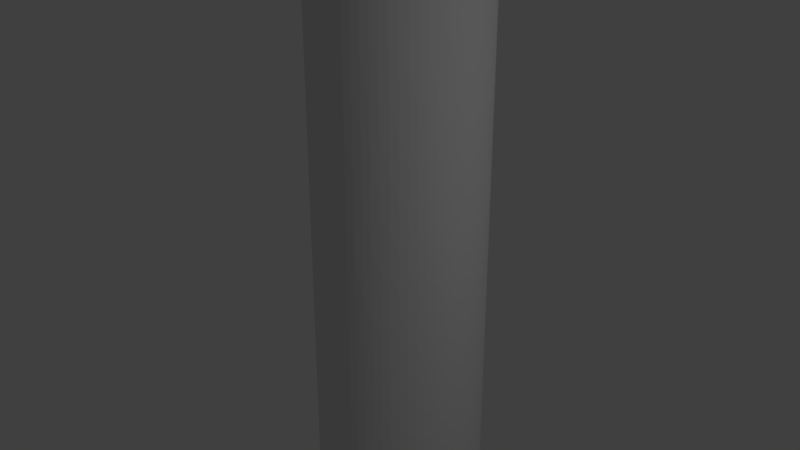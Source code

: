 # Source: batterie.blend  (saved by Blender 2.78.0; exported with 4.5.12 LTS)
import bpy
from mathutils import Matrix  # noqa: F401  (used for matrix-valued properties, if any)

bpy.ops.wm.read_factory_settings(use_empty=True)
scene = bpy.context.scene
scene.name = 'Scene'

# ---- collections
col_collection_1 = bpy.data.collections.new('Collection 1'); scene.collection.children.link(col_collection_1)

# ---- world
world_world = bpy.data.worlds.new('World'); scene.world = world_world
world_world.color = (0.05088, 0.05088, 0.05088)
world_world.use_sun_shadow = False
world_world.sun_shadow_jitter_overblur = 0.0
world_world.cycles.sampling_method = 'MANUAL'

# ---- lights
light_lamp = bpy.data.lights.new('Lamp', 'POINT')
light_lamp.transmission_factor = 0.0
light_lamp.cutoff_distance = 30.0
light_lamp.energy = 100.0
light_lamp.shadow_buffer_clip_start = 1.001
light_lamp.shadow_soft_size = 0.1
light_lamp.shadow_maximum_resolution = 0.006
light_lamp.use_absolute_resolution = True

# ---- meshes
me_18650_battery_002 = bpy.data.meshes.new('18650 Battery.002')
me_18650_battery_002.from_pydata([(0.9056, -0.0892, -0.095), (0.9056, -0.0892, -1.65), (0.91, 2.384e-07, -0.095), (0.8925, -0.1775, -1.65), (0.8925, -0.1775, -0.095), (0.8708, -0.2642, -1.65), (0.8708, -0.2642, -3.255), (0.8407, -0.3482, -3.255), (0.8407, -0.3482, -4.86), (0.8025, -0.429, -4.86), (0.8025, -0.429, -6.465), (0.7566, -0.5056, -6.465), (0.8407, -0.3482, -6.465), (0.8708, -0.2642, -4.86), (0.8925, -0.1775, -3.255), (0.8708, -0.2642, -0.095), (0.8407, -0.3482, -1.65), (0.8025, -0.429, -3.255), (0.7566, -0.5056, -4.86), (0.7034, -0.5773, -6.465), (0.8407, -0.3482, -0.095), (0.8025, -0.429, -1.65), (0.7566, -0.5056, -3.255), (0.7034, -0.5773, -4.86), (0.6435, -0.6435, -6.465), (0.8025, -0.429, -0.095), (0.7566, -0.5056, -1.65), (0.7034, -0.5773, -3.255), (0.6435, -0.6435, -4.86), (0.5773, -0.7034, -6.465), (0.7566, -0.5056, -0.095), (0.7034, -0.5773, -1.65), (0.6435, -0.6435, -3.255), (0.5773, -0.7034, -4.86), (0.5056, -0.7566, -6.465), (0.7034, -0.5773, -0.095), (0.6435, -0.6435, -1.65), (0.5773, -0.7034, -3.255), (0.5056, -0.7566, -4.86), (0.429, -0.8025, -6.465), (0.6435, -0.6435, -0.095), (0.5773, -0.7034, -1.65), (0.5056, -0.7566, -3.255), (0.429, -0.8025, -4.86), (0.3482, -0.8407, -6.465), (0.5773, -0.7034, -0.095), (0.5056, -0.7566, -1.65), (0.429, -0.8025, -3.255), (0.3482, -0.8407, -4.86), (0.2642, -0.8708, -6.465), (0.5056, -0.7566, -0.095), (0.429, -0.8025, -1.65), (0.3482, -0.8407, -3.255), (0.2642, -0.8708, -4.86), (0.1775, -0.8925, -6.465), (0.429, -0.8025, -0.095), (0.3482, -0.8407, -1.65), (0.2642, -0.8708, -3.255), (0.1775, -0.8925, -4.86), (0.0892, -0.9056, -6.465), (0.3482, -0.8407, -0.095), (0.2642, -0.8708, -1.65), (0.1775, -0.8925, -3.255), (0.0892, -0.9056, -4.86), (2.384e-07, -0.91, -6.465), (0.2642, -0.8708, -0.095), (0.1775, -0.8925, -1.65), (0.0892, -0.9056, -3.255), (2.384e-07, -0.91, -4.86), (-0.0892, -0.9056, -6.465), (0.1775, -0.8925, -0.095), (0.0892, -0.9056, -1.65), (2.384e-07, -0.91, -3.255), (-0.0892, -0.9056, -4.86), (-0.1775, -0.8925, -6.465), (0.0892, -0.9056, -0.095), (2.384e-07, -0.91, -1.65), (-0.0892, -0.9056, -3.255), (-0.1775, -0.8925, -4.86), (-0.2642, -0.8708, -6.465), (2.384e-07, -0.91, -0.095), (-0.0892, -0.9056, -1.65), (-0.1775, -0.8925, -3.255), (-0.2642, -0.8708, -4.86), (-0.3482, -0.8407, -6.465), (-0.0892, -0.9056, -0.095), (-0.1775, -0.8925, -1.65), (-0.2642, -0.8708, -3.255), (-0.3482, -0.8407, -4.86), (-0.429, -0.8025, -6.465), (-0.1775, -0.8925, -0.095), (-0.2642, -0.8708, -1.65), (-0.3482, -0.8407, -3.255), (-0.429, -0.8025, -4.86), (-0.5056, -0.7566, -6.465), (-0.2642, -0.8708, -0.095), (-0.3482, -0.8407, -1.65), (-0.429, -0.8025, -3.255), (-0.5056, -0.7566, -4.86), (-0.5773, -0.7034, -6.465), (-0.3482, -0.8407, -0.095), (-0.429, -0.8025, -1.65), (-0.5056, -0.7566, -3.255), (-0.5773, -0.7034, -4.86), (-0.6435, -0.6435, -6.465), (-0.429, -0.8025, -0.095), (-0.5056, -0.7566, -1.65), (-0.5773, -0.7034, -3.255), (-0.6435, -0.6435, -4.86), (-0.7034, -0.5773, -6.465), (-0.5056, -0.7566, -0.095), (-0.5773, -0.7034, -1.65), (-0.6435, -0.6435, -3.255), (-0.7034, -0.5773, -4.86), (-0.7566, -0.5056, -6.465), (-0.5773, -0.7034, -0.095), (-0.6435, -0.6435, -1.65), (-0.7034, -0.5773, -3.255), (-0.7566, -0.5056, -4.86), (-0.8025, -0.429, -6.465), (-0.6435, -0.6435, -0.095), (-0.7034, -0.5773, -1.65), (-0.7566, -0.5056, -3.255), (-0.8025, -0.429, -4.86), (-0.8407, -0.3482, -6.465), (-0.7034, -0.5773, -0.095), (-0.7566, -0.5056, -1.65), (-0.8025, -0.429, -3.255), (-0.8407, -0.3482, -4.86), (-0.8708, -0.2642, -6.465), (-0.7566, -0.5056, -0.095), (-0.8025, -0.429, -1.65), (-0.8407, -0.3482, -3.255), (-0.8708, -0.2642, -4.86), (-0.8925, -0.1775, -6.465), (-0.8025, -0.429, -0.095), (-0.8407, -0.3482, -1.65), (-0.8708, -0.2642, -3.255), (-0.8925, -0.1775, -4.86), (-0.9056, -0.0892, -6.465), (-0.8407, -0.3482, -0.095), (-0.8708, -0.2642, -1.65), (-0.8925, -0.1775, -3.255), (-0.9056, -0.0892, -4.86), (-0.91, 2.384e-07, -6.465), (-0.8708, -0.2642, -0.095), (-0.8925, -0.1775, -1.65), (-0.9056, -0.0892, -3.255), (-0.91, 2.384e-07, -4.86), (-0.9056, 0.0892, -6.465), (-0.8925, -0.1775, -0.095), (-0.9056, -0.0892, -1.65), (-0.91, 2.384e-07, -3.255), (-0.9056, 0.0892, -4.86), (-0.8925, 0.1775, -6.465), (-0.9056, -0.0892, -0.095), (-0.91, 2.384e-07, -1.65), (-0.9056, 0.0892, -3.255), (-0.8925, 0.1775, -4.86), (-0.8708, 0.2642, -6.465), (-0.91, 2.384e-07, -0.095), (-0.9056, 0.0892, -1.65), (-0.8925, 0.1775, -3.255), (-0.8708, 0.2642, -4.86), (-0.8407, 0.3482, -6.465), (-0.9056, 0.0892, -0.095), (-0.8925, 0.1775, -1.65), (-0.8708, 0.2642, -3.255), (-0.8407, 0.3482, -4.86), (-0.8025, 0.429, -6.465), (-0.8925, 0.1775, -0.095), (-0.8708, 0.2642, -1.65), (-0.8407, 0.3482, -3.255), (-0.8025, 0.429, -4.86), (-0.7566, 0.5056, -6.465), (-0.8708, 0.2642, -0.095), (-0.8407, 0.3482, -1.65), (-0.8025, 0.429, -3.255), (-0.7566, 0.5056, -4.86), (-0.7034, 0.5773, -6.465), (-0.8407, 0.3482, -0.095), (-0.8025, 0.429, -1.65), (-0.7566, 0.5056, -3.255), (-0.7034, 0.5773, -4.86), (-0.6435, 0.6435, -6.465), (-0.8025, 0.429, -0.095), (-0.7566, 0.5056, -1.65), (-0.7034, 0.5773, -3.255), (-0.6435, 0.6435, -4.86), (-0.5773, 0.7034, -6.465), (-0.7566, 0.5056, -0.095), (-0.7034, 0.5773, -1.65), (-0.6435, 0.6435, -3.255), (-0.5773, 0.7034, -4.86), (-0.5056, 0.7566, -6.465), (-0.7034, 0.5773, -0.095), (-0.6435, 0.6435, -1.65), (-0.5773, 0.7034, -3.255), (-0.5056, 0.7566, -4.86), (-0.429, 0.8025, -6.465), (-0.6435, 0.6435, -0.095), (-0.5773, 0.7034, -1.65), (-0.5056, 0.7566, -3.255), (-0.429, 0.8025, -4.86), (-0.3482, 0.8407, -6.465), (-0.5773, 0.7034, -0.095), (-0.5056, 0.7566, -1.65), (-0.429, 0.8025, -3.255), (-0.3482, 0.8407, -4.86), (-0.2642, 0.8708, -6.465), (-0.5056, 0.7566, -0.095), (-0.429, 0.8025, -1.65), (-0.3482, 0.8407, -3.255), (-0.2642, 0.8708, -4.86), (-0.1775, 0.8925, -6.465), (-0.429, 0.8025, -0.095), (-0.3482, 0.8407, -1.65), (-0.2642, 0.8708, -3.255), (-0.1775, 0.8925, -4.86), (-0.0892, 0.9056, -6.465), (-0.3482, 0.8407, -0.095), (-0.2642, 0.8708, -1.65), (-0.1775, 0.8925, -3.255), (-0.0892, 0.9056, -4.86), (2.384e-07, 0.91, -6.465), (-0.2642, 0.8708, -0.095), (-0.1775, 0.8925, -1.65), (-0.0892, 0.9056, -3.255), (2.384e-07, 0.91, -4.86), (0.0892, 0.9056, -6.465), (-0.1775, 0.8925, -0.095), (-0.0892, 0.9056, -1.65), (2.384e-07, 0.91, -3.255), (0.0892, 0.9056, -4.86), (0.1775, 0.8925, -6.465), (-0.0892, 0.9056, -0.095), (2.384e-07, 0.91, -1.65), (0.0892, 0.9056, -3.255), (0.1775, 0.8925, -4.86), (0.2642, 0.8708, -6.465), (2.384e-07, 0.91, -0.095), (0.0892, 0.9056, -1.65), (0.1775, 0.8925, -3.255), (0.2642, 0.8708, -4.86), (0.3482, 0.8407, -6.465), (0.0892, 0.9056, -0.095), (0.1775, 0.8925, -1.65), (0.2642, 0.8708, -3.255), (0.3482, 0.8407, -4.86), (0.429, 0.8025, -6.465), (0.1775, 0.8925, -0.095), (0.2642, 0.8708, -1.65), (0.3482, 0.8407, -3.255), (0.429, 0.8025, -4.86), (0.5056, 0.7566, -6.465), (0.2642, 0.8708, -0.095), (0.3482, 0.8407, -1.65), (0.429, 0.8025, -3.255), (0.5056, 0.7566, -4.86), (0.5773, 0.7034, -6.465), (0.3482, 0.8407, -0.095), (0.429, 0.8025, -1.65), (0.5056, 0.7566, -3.255), (0.5773, 0.7034, -4.86), (0.6435, 0.6435, -6.465), (0.429, 0.8025, -0.095), (0.5056, 0.7566, -1.65), (0.5773, 0.7034, -3.255), (0.6435, 0.6435, -4.86), (0.7034, 0.5773, -6.465), (0.5056, 0.7566, -0.095), (0.5773, 0.7034, -1.65), (0.6435, 0.6435, -3.255), (0.7034, 0.5773, -4.86), (0.7566, 0.5056, -6.465), (0.5773, 0.7034, -0.095), (0.6435, 0.6435, -1.65), (0.7034, 0.5773, -3.255), (0.7566, 0.5056, -4.86), (0.8025, 0.429, -6.465), (0.6435, 0.6435, -0.095), (0.7034, 0.5773, -1.65), (0.7566, 0.5056, -3.255), (0.8025, 0.429, -4.86), (0.8407, 0.3482, -6.465), (0.7034, 0.5773, -0.095), (0.7566, 0.5056, -1.65), (0.8025, 0.429, -3.255), (0.8407, 0.3482, -4.86), (0.8708, 0.2642, -6.465), (0.7566, 0.5056, -0.095), (0.8025, 0.429, -1.65), (0.8407, 0.3482, -3.255), (0.8708, 0.2642, -4.86), (0.8925, 0.1775, -6.465), (0.8025, 0.429, -0.095), (0.8407, 0.3482, -1.65), (0.8708, 0.2642, -3.255), (0.8925, 0.1775, -4.86), (0.9056, 0.0892, -6.465), (0.8407, 0.3482, -0.095), (0.8708, 0.2642, -1.65), (0.8925, 0.1775, -3.255), (0.9056, 0.0892, -4.86), (0.91, 2.384e-07, -6.465), (0.8708, 0.2642, -0.095), (0.8925, 0.1775, -1.65), (0.9056, 0.0892, -3.255), (0.91, 2.384e-07, -4.86), (0.9056, -0.0892, -6.465), (0.8925, 0.1775, -0.095), (0.9056, 0.0892, -1.65), (0.91, 2.384e-07, -3.255), (0.9056, -0.0892, -4.86), (0.8925, -0.1775, -6.465), (0.9056, 0.0892, -0.095), (0.91, 2.384e-07, -1.65), (0.9056, -0.0892, -3.255), (0.8925, -0.1775, -4.86), (0.8708, -0.2642, -6.465), (0.8556, -0.087, -0.045), (0.86, 2.384e-07, -0.045), (0.65, 2.384e-07, -0.045), (0.6456, -0.07546, -0.045), (0.8424, -0.1731, -0.045), (0.6325, -0.1499, -0.045), (0.8206, -0.2575, -0.045), (0.6108, -0.2223, -0.045), (0.7903, -0.3391, -0.045), (0.5809, -0.2917, -0.045), (0.7519, -0.4174, -0.045), (0.5431, -0.3572, -0.045), (0.7059, -0.4913, -0.045), (0.4979, -0.4178, -0.045), (0.6525, -0.5602, -0.045), (0.4461, -0.4728, -0.045), (0.5925, -0.6233, -0.045), (0.5264, -0.6801, -0.045), (0.8424, 0.1731, -0.045), (0.6456, 0.07546, -0.045), (0.8556, 0.08701, -0.045), (0.6325, 0.1499, -0.045), (0.8206, 0.2575, -0.045), (0.6108, 0.2223, -0.045), (0.7903, 0.3391, -0.045), (0.5809, 0.2917, -0.045), (0.7519, 0.4174, -0.045), (0.5431, 0.3572, -0.045), (0.7059, 0.4913, -0.045), (0.4979, 0.4178, -0.045), (0.6525, 0.5602, -0.045), (0.4461, 0.4728, -0.045), (0.5925, 0.6233, -0.045), (0.5264, 0.6801, -0.045), (0.3882, 0.5214, -0.045), (0.4549, 0.7298, -0.045), (0.325, 0.5629, -0.045), (0.3787, 0.7721, -0.045), (0.2575, 0.5968, -0.045), (0.2987, 0.8065, -0.045), (0.1864, 0.6227, -0.045), (0.2156, 0.8325, -0.045), (0.1129, 0.6401, -0.045), (0.1302, 0.8501, -0.045), (0.03779, 0.6489, -0.045), (0.04356, 0.8589, -0.045), (-0.04356, 0.8589, -0.045), (-0.03779, 0.6489, -0.045), (-0.1302, 0.8501, -0.045), (-0.1129, 0.6401, -0.045), (-0.2156, 0.8325, -0.045), (-0.1864, 0.6227, -0.045), (-0.2987, 0.8065, -0.045), (-0.2575, 0.5968, -0.045), (-0.3787, 0.7721, -0.045), (-0.325, 0.5629, -0.045), (-0.4549, 0.7298, -0.045), (-0.3882, 0.5214, -0.045), (-0.5264, 0.6801, -0.045), (-0.4461, 0.4728, -0.045), (-0.5925, 0.6233, -0.045), (-0.6525, 0.5602, -0.045), (-0.4979, 0.4178, -0.045), (-0.7059, 0.4913, -0.045), (-0.5431, 0.3572, -0.045), (-0.7519, 0.4174, -0.045), (-0.5809, 0.2917, -0.045), (-0.7903, 0.3391, -0.045), (-0.6108, 0.2223, -0.045), (-0.8206, 0.2575, -0.045), (-0.6325, 0.1499, -0.045), (-0.8424, 0.1731, -0.045), (-0.6456, 0.07546, -0.045), (-0.8556, 0.08701, -0.045), (-0.65, 2.384e-07, -0.045), (-0.86, 2.384e-07, -0.045), (-0.8556, -0.087, -0.045), (-0.6456, -0.07546, -0.045), (-0.8424, -0.1731, -0.045), (-0.6325, -0.1499, -0.045), (-0.8206, -0.2575, -0.045), (-0.6108, -0.2223, -0.045), (-0.7903, -0.3391, -0.045), (-0.5809, -0.2917, -0.045), (-0.7519, -0.4174, -0.045), (-0.5431, -0.3572, -0.045), (-0.7059, -0.4913, -0.045), (-0.4979, -0.4178, -0.045), (-0.6525, -0.5602, -0.045), (-0.4461, -0.4728, -0.045), (-0.5925, -0.6233, -0.045), (-0.5264, -0.6801, -0.045), (-0.3882, -0.5214, -0.045), (-0.4549, -0.7298, -0.045), (-0.325, -0.5629, -0.045), (-0.3787, -0.7721, -0.045), (-0.2575, -0.5968, -0.045), (-0.2987, -0.8065, -0.045), (-0.1864, -0.6227, -0.045), (-0.2156, -0.8325, -0.045), (-0.1129, -0.6401, -0.045), (-0.1302, -0.8501, -0.045), (-0.03779, -0.6489, -0.045), (-0.04356, -0.8589, -0.045), (0.04356, -0.8589, -0.045), (0.03779, -0.6489, -0.045), (0.1302, -0.8501, -0.045), (0.1129, -0.6401, -0.045), (0.2156, -0.8325, -0.045), (0.1864, -0.6227, -0.045), (0.2987, -0.8065, -0.045), (0.2575, -0.5968, -0.045), (0.3787, -0.7721, -0.045), (0.325, -0.5629, -0.045), (0.4549, -0.7298, -0.045), (0.3882, -0.5214, -0.045), (0.8556, 0.08701, -6.515), (0.86, 2.384e-07, -6.515), (0.65, 2.384e-07, -6.515), (0.6456, 0.07546, -6.515), (0.8424, 0.1731, -6.515), (0.6325, 0.1499, -6.515), (0.8206, 0.2575, -6.515), (0.6108, 0.2223, -6.515), (0.7903, 0.3391, -6.515), (0.5809, 0.2917, -6.515), (0.7519, 0.4174, -6.515), (0.5431, 0.3572, -6.515), (0.7059, 0.4913, -6.515), (0.4979, 0.4178, -6.515), (0.6525, 0.5602, -6.515), (0.4461, 0.4728, -6.515), (0.5925, 0.6233, -6.515), (0.5264, 0.6801, -6.515), (0.8424, -0.1731, -6.515), (0.6456, -0.07546, -6.515), (0.8556, -0.087, -6.515), (0.6325, -0.1499, -6.515), (0.8206, -0.2575, -6.515), (0.6108, -0.2223, -6.515), (0.7903, -0.3391, -6.515), (0.5809, -0.2917, -6.515), (0.7519, -0.4174, -6.515), (0.5431, -0.3572, -6.515), (0.7059, -0.4913, -6.515), (0.4979, -0.4178, -6.515), (0.6525, -0.5602, -6.515), (0.4461, -0.4728, -6.515), (0.5925, -0.6233, -6.515), (0.5264, -0.6801, -6.515), (0.3882, -0.5214, -6.515), (0.4549, -0.7298, -6.515), (0.325, -0.5629, -6.515), (0.3787, -0.7721, -6.515), (0.2575, -0.5968, -6.515), (0.2987, -0.8065, -6.515), (0.1864, -0.6227, -6.515), (0.2156, -0.8325, -6.515), (0.1129, -0.6401, -6.515), (0.1302, -0.8501, -6.515), (0.03779, -0.6489, -6.515), (0.04356, -0.8589, -6.515), (-0.04356, -0.8589, -6.515), (-0.03779, -0.6489, -6.515), (-0.1302, -0.8501, -6.515), (-0.1129, -0.6401, -6.515), (-0.2156, -0.8325, -6.515), (-0.1864, -0.6227, -6.515), (-0.2987, -0.8065, -6.515), (-0.2575, -0.5968, -6.515), (-0.3787, -0.7721, -6.515), (-0.325, -0.5629, -6.515), (-0.4549, -0.7298, -6.515), (-0.3882, -0.5214, -6.515), (-0.5264, -0.6801, -6.515), (-0.4461, -0.4728, -6.515), (-0.5925, -0.6233, -6.515), (-0.6525, -0.5602, -6.515), (-0.4979, -0.4178, -6.515), (-0.7059, -0.4913, -6.515), (-0.5431, -0.3572, -6.515), (-0.7519, -0.4174, -6.515), (-0.5809, -0.2917, -6.515), (-0.7903, -0.3391, -6.515), (-0.6108, -0.2223, -6.515), (-0.8206, -0.2575, -6.515), (-0.6325, -0.1499, -6.515), (-0.8424, -0.1731, -6.515), (-0.6456, -0.07546, -6.515), (-0.8556, -0.087, -6.515), (-0.65, 2.384e-07, -6.515), (-0.86, 2.384e-07, -6.515), (-0.8556, 0.08701, -6.515), (-0.6456, 0.07546, -6.515), (-0.8424, 0.1731, -6.515), (-0.6325, 0.1499, -6.515), (-0.8206, 0.2575, -6.515), (-0.6108, 0.2223, -6.515), (-0.7903, 0.3391, -6.515), (-0.5809, 0.2917, -6.515), (-0.7519, 0.4174, -6.515), (-0.5431, 0.3572, -6.515), (-0.7059, 0.4913, -6.515), (-0.4979, 0.4178, -6.515), (-0.6525, 0.5602, -6.515), (-0.4461, 0.4728, -6.515), (-0.5925, 0.6233, -6.515), (-0.5264, 0.6801, -6.515), (-0.3882, 0.5214, -6.515), (-0.4549, 0.7298, -6.515), (-0.325, 0.5629, -6.515), (-0.3787, 0.7721, -6.515), (-0.2575, 0.5968, -6.515), (-0.2987, 0.8065, -6.515), (-0.1864, 0.6227, -6.515), (-0.2156, 0.8325, -6.515), (-0.1129, 0.6401, -6.515), (-0.1302, 0.8501, -6.515), (-0.03779, 0.6489, -6.515), (-0.04356, 0.8589, -6.515), (0.04356, 0.8589, -6.515), (0.03779, 0.6489, -6.515), (0.1302, 0.8501, -6.515), (0.1129, 0.6401, -6.515), (0.2156, 0.8325, -6.515), (0.1864, 0.6227, -6.515), (0.2987, 0.8065, -6.515), (0.2575, 0.5968, -6.515), (0.3787, 0.7721, -6.515), (0.325, 0.5629, -6.515), (0.4549, 0.7298, -6.515), (0.3882, 0.5214, -6.515), (0.8687, 0.08556, -6.513), (0.8562, 0.1703, -6.513), (0.8354, 0.2534, -6.513), (0.8469, 0.2569, -6.508), (0.8176, 0.3387, -6.508), (0.8272, 0.3426, -6.5), (0.7896, 0.4221, -6.5), (0.7966, 0.4258, -6.49), (0.7511, 0.5018, -6.49), (0.7552, 0.5046, -6.478), (0.7021, 0.5762, -6.478), (0.801, 0.4282, -6.478), (0.8345, 0.3457, -6.49), (0.8568, 0.2599, -6.5), (0.868, 0.1727, -6.508), (0.8065, 0.3341, -6.513), (0.7805, 0.4172, -6.508), (0.7445, 0.4974, -6.5), (0.6983, 0.573, -6.49), (0.6423, 0.6423, -6.478), (0.7699, 0.4115, -6.513), (0.7359, 0.4917, -6.508), (0.6921, 0.568, -6.5), (0.6387, 0.6387, -6.49), (0.5762, 0.7021, -6.478), (0.7258, 0.485, -6.513), (0.6841, 0.5614, -6.508), (0.6331, 0.6331, -6.5), (0.573, 0.6983, -6.49), (0.5046, 0.7552, -6.478), (0.6748, 0.5538, -6.513), (0.6258, 0.6258, -6.508), (0.568, 0.6921, -6.5), (0.5018, 0.7511, -6.49), (0.4282, 0.801, -6.478), (0.6173, 0.6173, -6.513), (0.5614, 0.6841, -6.508), (0.4974, 0.7445, -6.5), (0.4258, 0.7966, -6.49), (0.3476, 0.8392, -6.478), (0.5538, 0.6748, -6.513), (0.4917, 0.7359, -6.508), (0.4221, 0.7896, -6.5), (0.3457, 0.8345, -6.49), (0.2637, 0.8692, -6.478), (0.485, 0.7258, -6.513), (0.4172, 0.7805, -6.508), (0.3426, 0.8272, -6.5), (0.2622, 0.8644, -6.49), (0.1772, 0.8908, -6.478), (0.4115, 0.7699, -6.513), (0.3387, 0.8176, -6.508), (0.2599, 0.8568, -6.5), (0.1762, 0.8859, -6.49), (0.08903, 0.9039, -6.478), (0.3341, 0.8065, -6.513), (0.2569, 0.8469, -6.508), (0.1747, 0.8782, -6.5), (0.08854, 0.899, -6.49), (2.384e-07, 0.9083, -6.478), (0.2534, 0.8354, -6.513), (0.1727, 0.868, -6.508), (0.08776, 0.891, -6.5), (2.384e-07, 0.9033, -6.49), (-0.08903, 0.9039, -6.478), (0.1703, 0.8562, -6.513), (0.08675, 0.8807, -6.508), (2.384e-07, 0.8954, -6.5), (-0.08854, 0.899, -6.49), (-0.1772, 0.8908, -6.478), (0.08556, 0.8687, -6.513), (2.384e-07, 0.885, -6.508), (-0.08776, 0.891, -6.5), (-0.1762, 0.8859, -6.49), (-0.2637, 0.8692, -6.478), (2.384e-07, 0.8729, -6.513), (-0.08674, 0.8807, -6.508), (-0.1747, 0.8782, -6.5), (-0.2622, 0.8644, -6.49), (-0.3476, 0.8392, -6.478), (-0.08556, 0.8687, -6.513), (-0.1727, 0.868, -6.508), (-0.2599, 0.8568, -6.5), (-0.3457, 0.8345, -6.49), (-0.4282, 0.801, -6.478), (-0.1703, 0.8562, -6.513), (-0.2569, 0.8469, -6.508), (-0.3426, 0.8272, -6.5), (-0.4258, 0.7966, -6.49), (-0.5046, 0.7552, -6.478), (-0.2534, 0.8354, -6.513), (-0.3387, 0.8176, -6.508), (-0.4221, 0.7896, -6.5), (-0.5018, 0.7511, -6.49), (-0.5762, 0.7021, -6.478), (-0.3341, 0.8065, -6.513), (-0.4172, 0.7805, -6.508), (-0.4974, 0.7445, -6.5), (-0.573, 0.6983, -6.49), (-0.6423, 0.6423, -6.478), (-0.4115, 0.7699, -6.513), (-0.4917, 0.7359, -6.508), (-0.568, 0.6921, -6.5), (-0.6387, 0.6387, -6.49), (-0.7021, 0.5762, -6.478), (-0.485, 0.7258, -6.513), (-0.5614, 0.6841, -6.508), (-0.6331, 0.6331, -6.5), (-0.6983, 0.573, -6.49), (-0.7552, 0.5046, -6.478), (-0.5538, 0.6748, -6.513), (-0.6258, 0.6258, -6.508), (-0.6921, 0.568, -6.5), (-0.7511, 0.5018, -6.49), (-0.801, 0.4282, -6.478), (-0.6173, 0.6173, -6.513), (-0.6841, 0.5614, -6.508), (-0.7445, 0.4974, -6.5), (-0.7966, 0.4258, -6.49), (-0.8392, 0.3476, -6.478), (-0.6748, 0.5538, -6.513), (-0.7359, 0.4917, -6.508), (-0.7896, 0.4221, -6.5), (-0.8345, 0.3457, -6.49), (-0.8692, 0.2637, -6.478), (-0.7258, 0.485, -6.513), (-0.7805, 0.4172, -6.508), (-0.8272, 0.3426, -6.5), (-0.8644, 0.2622, -6.49), (-0.8908, 0.1772, -6.478), (-0.7699, 0.4115, -6.513), (-0.8176, 0.3387, -6.508), (-0.8568, 0.2599, -6.5), (-0.8859, 0.1762, -6.49), (-0.9039, 0.08903, -6.478), (-0.8065, 0.3341, -6.513), (-0.8469, 0.2569, -6.508), (-0.8782, 0.1747, -6.5), (-0.899, 0.08854, -6.49), (-0.9083, 2.384e-07, -6.478), (-0.8354, 0.2534, -6.513), (-0.868, 0.1727, -6.508), (-0.891, 0.08776, -6.5), (-0.9033, 2.384e-07, -6.49), (-0.9039, -0.08903, -6.478), (-0.8562, 0.1703, -6.513), (-0.8807, 0.08675, -6.508), (-0.8954, 2.384e-07, -6.5), (-0.899, -0.08854, -6.49), (-0.8908, -0.1772, -6.478), (-0.8687, 0.08556, -6.513), (-0.885, 2.384e-07, -6.508), (-0.891, -0.08776, -6.5), (-0.8859, -0.1762, -6.49), (-0.8692, -0.2637, -6.478), (-0.8729, 2.384e-07, -6.513), (-0.8807, -0.08674, -6.508), (-0.8782, -0.1747, -6.5), (-0.8644, -0.2622, -6.49), (-0.8392, -0.3476, -6.478), (-0.8687, -0.08556, -6.513), (-0.868, -0.1727, -6.508), (-0.8568, -0.2599, -6.5), (-0.8345, -0.3457, -6.49), (-0.801, -0.4282, -6.478), (-0.8562, -0.1703, -6.513), (-0.8354, -0.2534, -6.513), (-0.8065, -0.3341, -6.513), (-0.8176, -0.3387, -6.508), (-0.7805, -0.4172, -6.508), (-0.7896, -0.4221, -6.5), (-0.7445, -0.4974, -6.5), (-0.7511, -0.5018, -6.49), (-0.6983, -0.573, -6.49), (-0.7021, -0.5762, -6.478), (-0.6423, -0.6423, -6.478), (-0.7552, -0.5046, -6.478), (-0.7966, -0.4258, -6.49), (-0.8272, -0.3426, -6.5), (-0.8469, -0.2569, -6.508), (-0.7699, -0.4115, -6.513), (-0.7359, -0.4917, -6.508), (-0.6921, -0.568, -6.5), (-0.6387, -0.6387, -6.49), (-0.5762, -0.7021, -6.478), (-0.7258, -0.485, -6.513), (-0.6841, -0.5614, -6.508), (-0.6331, -0.6331, -6.5), (-0.573, -0.6983, -6.49), (-0.5046, -0.7552, -6.478), (-0.6748, -0.5538, -6.513), (-0.6258, -0.6258, -6.508), (-0.568, -0.6921, -6.5), (-0.5018, -0.7511, -6.49), (-0.4282, -0.801, -6.478), (-0.6173, -0.6173, -6.513), (-0.5614, -0.6841, -6.508), (-0.4974, -0.7445, -6.5), (-0.4258, -0.7966, -6.49), (-0.3476, -0.8392, -6.478), (-0.5538, -0.6748, -6.513), (-0.4917, -0.7359, -6.508), (-0.4221, -0.7896, -6.5), (-0.3457, -0.8345, -6.49), (-0.2637, -0.8692, -6.478), (-0.485, -0.7258, -6.513), (-0.4172, -0.7805, -6.508), (-0.3426, -0.8272, -6.5), (-0.2622, -0.8644, -6.49), (-0.1772, -0.8908, -6.478), (-0.4115, -0.7699, -6.513), (-0.3387, -0.8176, -6.508), (-0.2599, -0.8568, -6.5), (-0.1762, -0.8859, -6.49), (-0.08903, -0.9039, -6.478), (-0.3341, -0.8065, -6.513), (-0.2569, -0.8469, -6.508), (-0.1747, -0.8782, -6.5), (-0.08854, -0.899, -6.49), (2.384e-07, -0.9083, -6.478), (-0.2534, -0.8354, -6.513), (-0.1727, -0.868, -6.508), (-0.08776, -0.891, -6.5), (2.384e-07, -0.9033, -6.49), (0.08903, -0.9039, -6.478), (-0.1703, -0.8562, -6.513), (-0.08674, -0.8807, -6.508), (2.384e-07, -0.8954, -6.5), (0.08854, -0.899, -6.49), (0.1772, -0.8908, -6.478), (-0.08556, -0.8687, -6.513), (2.384e-07, -0.885, -6.508), (0.08776, -0.891, -6.5), (0.1762, -0.8859, -6.49), (0.2637, -0.8692, -6.478), (2.384e-07, -0.8729, -6.513), (0.08675, -0.8807, -6.508), (0.1747, -0.8782, -6.5), (0.2622, -0.8644, -6.49), (0.3476, -0.8392, -6.478), (0.08556, -0.8687, -6.513), (0.1727, -0.868, -6.508), (0.2599, -0.8568, -6.5), (0.3457, -0.8345, -6.49), (0.4282, -0.801, -6.478), (0.1703, -0.8562, -6.513), (0.2569, -0.8469, -6.508), (0.3426, -0.8272, -6.5), (0.4258, -0.7966, -6.49), (0.5046, -0.7552, -6.478), (0.2534, -0.8354, -6.513), (0.3387, -0.8176, -6.508), (0.4221, -0.7896, -6.5), (0.5018, -0.7511, -6.49), (0.5762, -0.7021, -6.478), (0.3341, -0.8065, -6.513), (0.4172, -0.7805, -6.508), (0.4974, -0.7445, -6.5), (0.573, -0.6983, -6.49), (0.6423, -0.6423, -6.478), (0.4115, -0.7699, -6.513), (0.4917, -0.7359, -6.508), (0.568, -0.6921, -6.5), (0.6387, -0.6387, -6.49), (0.7021, -0.5762, -6.478), (0.485, -0.7258, -6.513), (0.5614, -0.6841, -6.508), (0.6331, -0.6331, -6.5), (0.6983, -0.573, -6.49), (0.7552, -0.5046, -6.478), (0.5538, -0.6748, -6.513), (0.6258, -0.6258, -6.508), (0.6921, -0.568, -6.5), (0.7511, -0.5018, -6.49), (0.801, -0.4282, -6.478), (0.6173, -0.6173, -6.513), (0.6841, -0.5614, -6.508), (0.7445, -0.4974, -6.5), (0.7966, -0.4258, -6.49), (0.8392, -0.3476, -6.478), (0.6748, -0.5538, -6.513), (0.7359, -0.4917, -6.508), (0.7896, -0.4221, -6.5), (0.8345, -0.3457, -6.49), (0.8692, -0.2637, -6.478), (0.7258, -0.485, -6.513), (0.7805, -0.4172, -6.508), (0.8272, -0.3426, -6.5), (0.8644, -0.2622, -6.49), (0.8908, -0.1772, -6.478), (0.7699, -0.4115, -6.513), (0.8176, -0.3387, -6.508), (0.8568, -0.2599, -6.5), (0.8859, -0.1762, -6.49), (0.9039, -0.08903, -6.478), (0.8065, -0.3341, -6.513), (0.8469, -0.2569, -6.508), (0.8782, -0.1747, -6.5), (0.899, -0.08854, -6.49), (0.9083, 2.384e-07, -6.478), (0.8354, -0.2534, -6.513), (0.868, -0.1727, -6.508), (0.891, -0.08776, -6.5), (0.9033, 2.384e-07, -6.49), (0.9039, 0.08903, -6.478), (0.8562, -0.1703, -6.513), (0.8807, -0.08674, -6.508), (0.8954, 2.384e-07, -6.5), (0.899, 0.08854, -6.49), (0.8908, 0.1772, -6.478), (0.8687, -0.08556, -6.513), (0.885, 2.384e-07, -6.508), (0.891, 0.08776, -6.5), (0.8859, 0.1762, -6.49), (0.8692, 0.2637, -6.478), (0.8729, 2.384e-07, -6.513), (0.8807, 0.08675, -6.508), (0.8782, 0.1747, -6.5), (0.8644, 0.2622, -6.49), (0.8392, 0.3476, -6.478), (0.9039, 0.08903, -0.08206), (0.8908, 0.1772, -0.08206), (0.8692, 0.2637, -0.08206), (0.8644, 0.2622, -0.07), (0.8345, 0.3457, -0.07), (0.8272, 0.3426, -0.05965), (0.7896, 0.4221, -0.05965), (0.7805, 0.4172, -0.0517), (0.7359, 0.4917, -0.0517), (0.7258, 0.485, -0.0467), (0.6748, 0.5538, -0.0467), (0.7699, 0.4115, -0.0467), (0.8176, 0.3387, -0.0517), (0.8568, 0.2599, -0.05965), (0.8859, 0.1762, -0.07), (0.8392, 0.3476, -0.08206), (0.7966, 0.4258, -0.07), (0.7445, 0.4974, -0.05965), (0.6841, 0.5614, -0.0517), (0.6173, 0.6173, -0.0467), (0.801, 0.4282, -0.08206), (0.7511, 0.5018, -0.07), (0.6921, 0.568, -0.05965), (0.6258, 0.6258, -0.0517), (0.5538, 0.6748, -0.0467), (0.7552, 0.5046, -0.08206), (0.6983, 0.573, -0.07), (0.6331, 0.6331, -0.05965), (0.5614, 0.6841, -0.0517), (0.485, 0.7258, -0.0467), (0.7021, 0.5762, -0.08206), (0.6387, 0.6387, -0.07), (0.568, 0.6921, -0.05965), (0.4917, 0.7359, -0.0517), (0.4115, 0.7699, -0.0467), (0.6423, 0.6423, -0.08206), (0.573, 0.6983, -0.07), (0.4974, 0.7445, -0.05965), (0.4172, 0.7805, -0.0517), (0.3341, 0.8065, -0.0467), (0.5762, 0.7021, -0.08206), (0.5018, 0.7511, -0.07), (0.4221, 0.7896, -0.05965), (0.3387, 0.8176, -0.0517), (0.2534, 0.8354, -0.0467), (0.5046, 0.7552, -0.08206), (0.4258, 0.7966, -0.07), (0.3426, 0.8272, -0.05965), (0.2569, 0.8469, -0.0517), (0.1703, 0.8562, -0.0467), (0.4282, 0.801, -0.08206), (0.3457, 0.8345, -0.07), (0.2599, 0.8568, -0.05965), (0.1727, 0.868, -0.0517), (0.08556, 0.8687, -0.0467), (0.3476, 0.8392, -0.08206), (0.2622, 0.8644, -0.07), (0.1747, 0.8782, -0.05965), (0.08675, 0.8807, -0.0517), (2.384e-07, 0.8729, -0.0467), (0.2637, 0.8692, -0.08206), (0.1762, 0.8859, -0.07), (0.08776, 0.891, -0.05965), (2.384e-07, 0.885, -0.0517), (-0.08556, 0.8687, -0.0467), (0.1772, 0.8908, -0.08206), (0.08854, 0.899, -0.07), (2.384e-07, 0.8954, -0.05965), (-0.08674, 0.8807, -0.0517), (-0.1703, 0.8562, -0.0467), (0.08903, 0.9039, -0.08206), (2.384e-07, 0.9033, -0.07), (-0.08776, 0.891, -0.05965), (-0.1727, 0.868, -0.0517), (-0.2534, 0.8354, -0.0467), (2.384e-07, 0.9083, -0.08206), (-0.08854, 0.899, -0.07), (-0.1747, 0.8782, -0.05965), (-0.2569, 0.8469, -0.0517), (-0.3341, 0.8065, -0.0467), (-0.08903, 0.9039, -0.08206), (-0.1762, 0.8859, -0.07), (-0.2599, 0.8568, -0.05965), (-0.3387, 0.8176, -0.0517), (-0.4115, 0.7699, -0.0467), (-0.1772, 0.8908, -0.08206), (-0.2622, 0.8644, -0.07), (-0.3426, 0.8272, -0.05965), (-0.4172, 0.7805, -0.0517), (-0.485, 0.7258, -0.0467), (-0.2637, 0.8692, -0.08206), (-0.3457, 0.8345, -0.07), (-0.4221, 0.7896, -0.05965), (-0.4917, 0.7359, -0.0517), (0.09527, 0.4708, -0.325), (-0.3476, 0.8392, -0.08206), (-0.4258, 0.7966, -0.07), (-0.4974, 0.7445, -0.05965), (-0.5614, 0.6841, -0.0517), (-0.6173, 0.6173, -0.0467), (-0.4282, 0.801, -0.08206), (-0.5018, 0.7511, -0.07), (-0.568, 0.6921, -0.05965), (-0.6258, 0.6258, -0.0517), (-0.6748, 0.5538, -0.0467), (-0.5046, 0.7552, -0.08206), (-0.573, 0.6983, -0.07), (-0.6331, 0.6331, -0.05965), (-0.6841, 0.5614, -0.0517), (-0.7258, 0.485, -0.0467), (-0.5762, 0.7021, -0.08206), (-0.6387, 0.6387, -0.07), (-0.6921, 0.568, -0.05965), (-0.7359, 0.4917, -0.0517), (-0.7699, 0.4115, -0.0467), (-0.6423, 0.6423, -0.08206), (-0.6983, 0.573, -0.07), (-0.7445, 0.4974, -0.05965), (-0.7805, 0.4172, -0.0517), (-0.8065, 0.3341, -0.0467), (-0.7021, 0.5762, -0.08206), (-0.7511, 0.5018, -0.07), (-0.7896, 0.4221, -0.05965), (-0.8176, 0.3387, -0.0517), (-0.8354, 0.2534, -0.0467), (-0.7552, 0.5046, -0.08206), (-0.7966, 0.4258, -0.07), (-0.8272, 0.3426, -0.05965), (-0.8469, 0.2569, -0.0517), (-0.8562, 0.1703, -0.0467), (-0.801, 0.4282, -0.08206), (-0.8345, 0.3457, -0.07), (-0.8568, 0.2599, -0.05965), (-0.868, 0.1727, -0.0517), (-0.8687, 0.08556, -0.0467), (-0.8392, 0.3476, -0.08206), (-0.8644, 0.2622, -0.07), (-0.8782, 0.1747, -0.05965), (-0.8807, 0.08675, -0.0517), (-0.8729, 2.384e-07, -0.0467), (-0.8687, -0.08556, -0.0467), (-0.8562, -0.1703, -0.0467), (-0.8354, -0.2534, -0.0467), (-0.8065, -0.3341, -0.0467), (-0.7699, -0.4115, -0.0467), (-0.7258, -0.485, -0.0467), (-0.6748, -0.5538, -0.0467), (-0.6173, -0.6173, -0.0467), (-0.5538, -0.6748, -0.0467), (-0.485, -0.7258, -0.0467), (-0.4115, -0.7699, -0.0467), (-0.3341, -0.8065, -0.0467), (-0.2534, -0.8354, -0.0467), (-0.1703, -0.8562, -0.0467), (-0.08556, -0.8687, -0.0467), (2.384e-07, -0.8729, -0.0467), (0.08556, -0.8687, -0.0467), (0.1703, -0.8562, -0.0467), (0.2534, -0.8354, -0.0467), (0.3341, -0.8065, -0.0467), (0.4115, -0.7699, -0.0467), (0.485, -0.7258, -0.0467), (0.5538, -0.6748, -0.0467), (0.6173, -0.6173, -0.0467), (0.6748, -0.5538, -0.0467), (0.7258, -0.485, -0.0467), (0.7699, -0.4115, -0.0467), (0.8065, -0.3341, -0.0467), (0.8354, -0.2534, -0.0467), (0.8562, -0.1703, -0.0467), (0.8687, -0.08556, -0.0467), (0.8729, 2.384e-07, -0.0467), (0.8687, 0.08556, -0.0467), (0.885, 2.384e-07, -0.0517), (0.8807, 0.08675, -0.0517), (0.8954, 2.384e-07, -0.05965), (0.891, 0.08776, -0.05965), (0.9033, 2.384e-07, -0.07), (0.899, 0.08854, -0.07), (0.9083, 2.384e-07, -0.08206), (0.8782, 0.1747, -0.05965), (0.868, 0.1727, -0.0517), (0.8562, 0.1703, -0.0467), (-0.8692, 0.2637, -0.08206), (-0.8859, 0.1762, -0.07), (-0.891, 0.08776, -0.05965), (-0.885, 2.384e-07, -0.0517), (-0.8908, 0.1772, -0.08206), (-0.899, 0.08854, -0.07), (-0.8954, 2.384e-07, -0.05965), (-0.8807, -0.08674, -0.0517), (-0.9039, 0.08903, -0.08206), (-0.9033, 2.384e-07, -0.07), (-0.891, -0.08776, -0.05965), (-0.868, -0.1727, -0.0517), (-0.9083, 2.384e-07, -0.08206), (-0.899, -0.08854, -0.07), (-0.8782, -0.1747, -0.05965), (-0.8469, -0.2569, -0.0517), (-0.9039, -0.08903, -0.08206), (-0.8859, -0.1762, -0.07), (-0.8568, -0.2599, -0.05965), (-0.8176, -0.3387, -0.0517), (-0.8908, -0.1772, -0.08206), (-0.8644, -0.2622, -0.07), (-0.8272, -0.3426, -0.05965), (-0.7805, -0.4172, -0.0517), (-0.8692, -0.2637, -0.08206), (-0.8345, -0.3457, -0.07), (-0.7896, -0.4221, -0.05965), (-0.7359, -0.4917, -0.0517), (-0.8392, -0.3476, -0.08206), (-0.7966, -0.4258, -0.07), (-0.7445, -0.4974, -0.05965), (-0.6841, -0.5614, -0.0517), (-0.801, -0.4282, -0.08206), (-0.7511, -0.5018, -0.07), (-0.6921, -0.568, -0.05965), (-0.6258, -0.6258, -0.0517), (-0.7552, -0.5046, -0.08206), (-0.6983, -0.573, -0.07), (-0.6331, -0.6331, -0.05965), (-0.5614, -0.6841, -0.0517), (-0.7021, -0.5762, -0.08206), (-0.6387, -0.6387, -0.07), (-0.568, -0.6921, -0.05965), (-0.4917, -0.7359, -0.0517), (-0.6423, -0.6423, -0.08206), (-0.573, -0.6983, -0.07), (-0.4974, -0.7445, -0.05965), (-0.4172, -0.7805, -0.0517), (-0.5762, -0.7021, -0.08206), (-0.5018, -0.7511, -0.07), (-0.4221, -0.7896, -0.05965), (-0.3387, -0.8176, -0.0517), (-0.5046, -0.7552, -0.08206), (-0.4258, -0.7966, -0.07), (-0.3426, -0.8272, -0.05965), (-0.2569, -0.8469, -0.0517), (-0.4282, -0.801, -0.08206), (-0.3457, -0.8345, -0.07), (-0.2599, -0.8568, -0.05965), (-0.1727, -0.868, -0.0517), (-0.3476, -0.8392, -0.08206), (-0.2622, -0.8644, -0.07), (-0.1747, -0.8782, -0.05965), (-0.08674, -0.8807, -0.0517), (-0.2637, -0.8692, -0.08206), (-0.1762, -0.8859, -0.07), (-0.08776, -0.891, -0.05965), (2.384e-07, -0.885, -0.0517), (-0.1772, -0.8908, -0.08206), (-0.08854, -0.899, -0.07), (2.384e-07, -0.8954, -0.05965), (0.08675, -0.8807, -0.0517), (-0.08903, -0.9039, -0.08206), (2.384e-07, -0.9033, -0.07), (0.08776, -0.891, -0.05965), (0.1727, -0.868, -0.0517), (2.384e-07, -0.9083, -0.08206), (0.08854, -0.899, -0.07), (0.1747, -0.8782, -0.05965), (0.2569, -0.8469, -0.0517), (0.08903, -0.9039, -0.08206), (0.1762, -0.8859, -0.07), (0.2599, -0.8568, -0.05965), (0.3387, -0.8176, -0.0517), (0.1772, -0.8908, -0.08206), (0.2622, -0.8644, -0.07), (0.3426, -0.8272, -0.05965), (0.4172, -0.7805, -0.0517), (0.2637, -0.8692, -0.08206), (0.3457, -0.8345, -0.07), (0.4221, -0.7896, -0.05965), (0.4917, -0.7359, -0.0517), (0.3476, -0.8392, -0.08206), (0.4258, -0.7966, -0.07), (0.4974, -0.7445, -0.05965), (0.5614, -0.6841, -0.0517), (0.4282, -0.801, -0.08206), (0.5018, -0.7511, -0.07), (0.568, -0.6921, -0.05965), (0.6258, -0.6258, -0.0517), (0.5046, -0.7552, -0.08206), (0.573, -0.6983, -0.07), (0.6331, -0.6331, -0.05965), (0.6841, -0.5614, -0.0517), (0.5762, -0.7021, -0.08206), (0.6387, -0.6387, -0.07), (0.6921, -0.568, -0.05965), (0.7359, -0.4917, -0.0517), (0.6423, -0.6423, -0.08206), (0.6983, -0.573, -0.07), (0.7445, -0.4974, -0.05965), (0.7805, -0.4172, -0.0517), (0.7021, -0.5762, -0.08206), (0.7511, -0.5018, -0.07), (0.7896, -0.4221, -0.05965), (0.8176, -0.3387, -0.0517), (0.7552, -0.5046, -0.08206), (0.7966, -0.4258, -0.07), (0.8272, -0.3426, -0.05965), (0.8469, -0.2569, -0.0517), (0.801, -0.4282, -0.08206), (0.8345, -0.3457, -0.07), (0.8568, -0.2599, -0.05965), (0.868, -0.1727, -0.0517), (0.8392, -0.3476, -0.08206), (0.8644, -0.2622, -0.07), (0.8782, -0.1747, -0.05965), (0.8807, -0.08674, -0.0517), (0.8692, -0.2637, -0.08206), (0.8859, -0.1762, -0.07), (0.891, -0.08776, -0.05965), (0.8908, -0.1772, -0.08206), (0.899, -0.08854, -0.07), (0.9039, -0.08903, -0.08206), (0.8065, 0.3341, -0.0467), (0.8469, 0.2569, -0.0517), (0.8354, 0.2534, -0.0467), (-0.6456, -0.07546, -6.48), (-0.65, 2.384e-07, -6.48), (-0.6325, -0.1499, -6.48), (-0.6108, -0.2223, -6.48), (-0.5809, -0.2917, -6.48), (-0.5431, -0.3572, -6.48), (-0.4979, -0.4178, -6.48), (-0.4461, -0.4728, -6.48), (-0.3882, -0.5214, -6.48), (-0.325, -0.5629, -6.48), (-0.2575, -0.5968, -6.48), (-0.1864, -0.6227, -6.48), (-0.1129, -0.6401, -6.48), (-0.03779, -0.6489, -6.48), (0.03779, -0.6489, -6.48), (0.1129, -0.6401, -6.48), (0.1864, -0.6227, -6.48), (0.2575, -0.5968, -6.48), (0.325, -0.5629, -6.48), (0.3882, -0.5214, -6.48), (0.4461, -0.4728, -6.48), (0.4979, -0.4178, -6.48), (0.5431, -0.3572, -6.48), (0.5809, -0.2917, -6.48), (0.6108, -0.2223, -6.48), (0.6325, -0.1499, -6.48), (0.6456, -0.07546, -6.48), (0.65, 2.384e-07, -6.48), (0.6456, 0.07546, -6.48), (0.6325, 0.1499, -6.48), (0.6108, 0.2223, -6.48), (0.5809, 0.2917, -6.48), (0.5431, 0.3572, -6.48), (0.4979, 0.4178, -6.48), (0.4461, 0.4728, -6.48), (0.3882, 0.5214, -6.48), (0.325, 0.5629, -6.48), (0.2575, 0.5968, -6.48), (0.1864, 0.6227, -6.48), (0.1129, 0.6401, -6.48), (0.03779, 0.6489, -6.48), (-0.03779, 0.6489, -6.48), (-0.1129, 0.6401, -6.48), (-0.1864, 0.6227, -6.48), (-0.2575, 0.5968, -6.48), (-0.325, 0.5629, -6.48), (-0.3882, 0.5214, -6.48), (-0.4461, 0.4728, -6.48), (-0.4979, 0.4178, -6.48), (-0.5431, 0.3572, -6.48), (-0.5809, 0.2917, -6.48), (-0.6108, 0.2223, -6.48), (-0.6325, 0.1499, -6.48), (-0.6456, 0.07546, -6.48), (0.6456, -0.07546, -0.06), (0.65, 2.384e-07, -0.06), (0.6325, -0.1499, -0.06), (0.6108, -0.2223, -0.06), (0.5809, -0.2917, -0.06), (0.5431, -0.3572, -0.06), (0.4979, -0.4178, -0.06), (0.4461, -0.4728, -0.06), (0.3882, -0.5214, -0.06), (0.325, -0.5629, -0.06), (0.2575, -0.5968, -0.06), (0.1864, -0.6227, -0.06), (0.1129, -0.6401, -0.06), (0.03779, -0.6489, -0.06), (-0.03779, -0.6489, -0.06), (-0.1129, -0.6401, -0.06), (-0.1864, -0.6227, -0.06), (-0.2575, -0.5968, -0.06), (-0.325, -0.5629, -0.06), (-0.3882, -0.5214, -0.06), (-0.4461, -0.4728, -0.06), (-0.4979, -0.4178, -0.06), (-0.5431, -0.3572, -0.06), (-0.5809, -0.2917, -0.06), (-0.6108, -0.2223, -0.06), (-0.6325, -0.1499, -0.06), (-0.6456, -0.07546, -0.06), (-0.65, 2.384e-07, -0.06), (-0.6456, 0.07546, -0.06), (-0.6325, 0.1499, -0.06), (-0.6108, 0.2223, -0.06), (-0.5809, 0.2917, -0.06), (-0.5431, 0.3572, -0.06), (-0.4979, 0.4178, -0.06), (-0.4461, 0.4728, -0.06), (-0.3882, 0.5214, -0.06), (-0.325, 0.5629, -0.06), (-0.2575, 0.5968, -0.06), (-0.1864, 0.6227, -0.06), (-0.1129, 0.6401, -0.06), (-0.03779, 0.6489, -0.06), (0.03779, 0.6489, -0.06), (0.1129, 0.6401, -0.06), (0.1864, 0.6227, -0.06), (0.2575, 0.5968, -0.06), (0.325, 0.5629, -0.06), (0.3882, 0.5214, -0.06), (0.4461, 0.4728, -0.06), (0.4979, 0.4178, -0.06), (0.5431, 0.3572, -0.06), (0.5809, 0.2917, -0.06), (0.6108, 0.2223, -0.06), (0.6325, 0.1499, -0.06), (0.6456, 0.07546, -0.06), (0.425, 2.384e-07, -0.06), (0.4207, -0.06048, -0.06), (0.4078, -0.1197, -0.06), (0.3866, -0.1766, -0.06), (0.3575, -0.2298, -0.06), (0.4207, 0.06048, -0.06), (0.4078, 0.1197, -0.06), (0.3866, 0.1766, -0.06), (0.3575, 0.2298, -0.06), (0.3212, 0.2783, -0.06), (0.2783, 0.3212, -0.06), (0.2298, 0.3575, -0.06), (0.1766, 0.3866, -0.06), (0.1197, 0.4078, -0.06), (0.06048, 0.4207, -0.06), (2.384e-07, 0.425, -0.06), (-0.06048, 0.4207, -0.06), (-0.1197, 0.4078, -0.06), (-0.1766, 0.3866, -0.06), (-0.2298, 0.3575, -0.06), (-0.2783, 0.3212, -0.06), (-0.3212, 0.2783, -0.06), (-0.3575, 0.2298, -0.06), (-0.3866, 0.1766, -0.06), (-0.4078, 0.1197, -0.06), (-0.4207, 0.06048, -0.06), (-0.425, 2.384e-07, -0.06), (-0.4207, -0.06048, -0.06), (-0.4078, -0.1197, -0.06), (-0.3866, -0.1766, -0.06), (-0.3575, -0.2298, -0.06), (-0.3212, -0.2783, -0.06), (-0.2783, -0.3212, -0.06), (-0.2298, -0.3575, -0.06), (-0.1766, -0.3866, -0.06), (-0.1197, -0.4078, -0.06), (-0.06048, -0.4207, -0.06), (2.384e-07, -0.425, -0.06), (0.06048, -0.4207, -0.06), (0.1197, -0.4078, -0.06), (0.1766, -0.3866, -0.06), (0.2298, -0.3575, -0.06), (0.2783, -0.3212, -0.06), (0.3212, -0.2783, -0.06), (0.3706, 0.05724, -4.768e-07), (-0.3739, 0.02871, -4.768e-07), (0.375, 2.384e-07, -4.768e-07), (-0.3651, 0.08545, -4.768e-07), (0.3575, 0.1131, -4.768e-07), (-0.3478, 0.1402, -4.768e-07), (0.3361, 0.1664, -4.768e-07), (-0.3223, 0.1916, -4.768e-07), (0.3067, 0.2157, -4.768e-07), (-0.2893, 0.2386, -4.768e-07), (0.2702, 0.26, -4.768e-07), (-0.2495, 0.28, -4.768e-07), (0.2273, 0.2982, -4.768e-07), (-0.2038, 0.3148, -4.768e-07), (0.1791, 0.3294, -4.768e-07), (-0.1534, 0.3422, -4.768e-07), (0.1268, 0.3529, -4.768e-07), (-0.09937, 0.3616, -4.768e-07), (0.0714, 0.3681, -4.768e-07), (-0.04301, 0.3725, -4.768e-07), (0.01436, 0.3747, -4.768e-07), (-0.3739, -0.02871, -4.768e-07), (0.3706, -0.05724, -4.768e-07), (-0.3651, -0.08544, -4.768e-07), (0.3575, -0.1131, -4.768e-07), (-0.3478, -0.1402, -4.768e-07), (0.3361, -0.1664, -4.768e-07), (-0.3223, -0.1916, -4.768e-07), (0.3067, -0.2157, -4.768e-07), (-0.2893, -0.2386, -4.768e-07), (0.2702, -0.26, -4.768e-07), (-0.2495, -0.28, -4.768e-07), (0.2273, -0.2982, -4.768e-07), (-0.2038, -0.3148, -4.768e-07), (0.1791, -0.3294, -4.768e-07), (-0.1534, -0.3422, -4.768e-07), (0.1268, -0.3529, -4.768e-07), (-0.09937, -0.3616, -4.768e-07), (0.0714, -0.3681, -4.768e-07), (-0.04301, -0.3725, -4.768e-07), (0.01436, -0.3747, -4.768e-07), (0.4207, 0.06048, -0.05), (0.419, 0.06024, -0.03706), (0.425, 2.384e-07, -0.05), (0.4062, 0.1193, -0.03706), (0.4078, 0.1197, -0.05), (0.385, 0.1758, -0.03706), (0.3805, 0.1738, -0.025), (0.3519, 0.2262, -0.025), (0.3452, 0.2219, -0.01465), (0.3101, 0.2687, -0.01465), (0.3023, 0.2619, -0.006699), (0.2619, 0.3023, -0.006699), (0.254, 0.2932, -0.001704), (0.2097, 0.3264, -0.001704), (0.2932, 0.254, -0.001704), (0.3365, 0.2163, -0.006699), (0.3733, 0.1705, -0.01465), (0.4014, 0.1178, -0.025), (0.3866, 0.1766, -0.05), (0.3561, 0.2289, -0.03706), (0.3161, 0.2739, -0.025), (0.2687, 0.3101, -0.01465), (0.2163, 0.3365, -0.006699), (0.1612, 0.3529, -0.001704), (0.3575, 0.2298, -0.05), (0.3199, 0.2772, -0.03706), (0.2739, 0.3161, -0.025), (0.2219, 0.3452, -0.01465), (0.1662, 0.3639, -0.006699), (0.1093, 0.3722, -0.001704), (0.3212, 0.2783, -0.05), (0.2772, 0.3199, -0.03706), (0.2262, 0.3519, -0.025), (0.1705, 0.3733, -0.01465), (0.1127, 0.3838, -0.006699), (0.05521, 0.384, -0.001704), (0.2783, 0.3212, -0.05), (0.2289, 0.3561, -0.03706), (0.1738, 0.3805, -0.025), (0.1156, 0.3937, -0.01465), (0.05693, 0.3959, -0.006699), (2.384e-07, 0.3879, -0.001704), (0.2298, 0.3575, -0.05), (0.1758, 0.385, -0.03706), (0.1178, 0.4014, -0.025), (0.0584, 0.4062, -0.01465), (2.384e-07, 0.4, -0.006699), (-0.05521, 0.384, -0.001704), (0.1766, 0.3866, -0.05), (0.1193, 0.4061, -0.03706), (0.05953, 0.414, -0.025), (2.384e-07, 0.4104, -0.01465), (-0.05693, 0.3959, -0.006699), (-0.1093, 0.3722, -0.001704), (0.1197, 0.4078, -0.05), (0.06024, 0.419, -0.03706), (2.384e-07, 0.4183, -0.025), (-0.0584, 0.4062, -0.01465), (-0.1127, 0.3838, -0.006699), (-0.1612, 0.3529, -0.001704), (0.06048, 0.4207, -0.05), (2.384e-07, 0.4233, -0.03706), (-0.05953, 0.414, -0.025), (-0.1156, 0.3937, -0.01465), (-0.1662, 0.3639, -0.006699), (-0.2097, 0.3264, -0.001704), (-0.254, 0.2932, -0.001704), (-0.2932, 0.254, -0.001704), (-0.3264, 0.2097, -0.001704), (-0.3529, 0.1612, -0.001704), (-0.3722, 0.1093, -0.001704), (-0.384, 0.05521, -0.001704), (-0.3879, 2.384e-07, -0.001704), (-0.384, -0.05521, -0.001704), (-0.3722, -0.1093, -0.001704), (-0.3529, -0.1612, -0.001704), (-0.3264, -0.2097, -0.001704), (-0.2932, -0.254, -0.001704), (-0.254, -0.2932, -0.001704), (-0.2097, -0.3264, -0.001704), (-0.1612, -0.3529, -0.001704), (-0.2163, -0.3365, -0.006699), (-0.1662, -0.3639, -0.006699), (-0.2219, -0.3452, -0.01465), (-0.1705, -0.3733, -0.01465), (-0.2262, -0.3519, -0.025), (-0.1738, -0.3805, -0.025), (-0.2289, -0.3561, -0.03706), (-0.1758, -0.385, -0.03706), (-0.2298, -0.3575, -0.05), (-0.1766, -0.3866, -0.05), (-0.1193, -0.4061, -0.03706), (-0.1197, -0.4078, -0.05), (-0.06024, -0.419, -0.03706), (-0.05953, -0.414, -0.025), (2.384e-07, -0.4183, -0.025), (2.384e-07, -0.4104, -0.01465), (0.0584, -0.4062, -0.01465), (0.05693, -0.3959, -0.006699), (0.1127, -0.3838, -0.006699), (0.1093, -0.3722, -0.001704), (0.1612, -0.3529, -0.001704), (0.05521, -0.384, -0.001704), (2.384e-07, -0.4, -0.006699), (-0.0584, -0.4062, -0.01465), (-0.1178, -0.4014, -0.025), (2.384e-07, 0.425, -0.05), (-0.06024, 0.419, -0.03706), (-0.1178, 0.4014, -0.025), (-0.1705, 0.3733, -0.01465), (-0.2163, 0.3365, -0.006699), (-0.06048, 0.4207, -0.05), (-0.1193, 0.4061, -0.03706), (-0.1738, 0.3805, -0.025), (-0.2219, 0.3452, -0.01465), (-0.2619, 0.3023, -0.006699), (-0.1197, 0.4078, -0.05), (-0.1758, 0.385, -0.03706), (-0.2262, 0.3519, -0.025), (-0.2687, 0.3101, -0.01465), (-0.3023, 0.2619, -0.006699), (-0.1766, 0.3866, -0.05), (-0.2289, 0.3561, -0.03706), (-0.2739, 0.3161, -0.025), (-0.3101, 0.2687, -0.01465), (-0.3365, 0.2163, -0.006699), (-0.2298, 0.3575, -0.05), (-0.2772, 0.3199, -0.03706), (-0.3161, 0.2739, -0.025), (-0.3452, 0.2219, -0.01465), (-0.3639, 0.1662, -0.006699), (-0.2783, 0.3212, -0.05), (-0.3199, 0.2772, -0.03706), (-0.3519, 0.2262, -0.025), (-0.3733, 0.1705, -0.01465), (-0.3838, 0.1127, -0.006699), (-0.3212, 0.2783, -0.05), (-0.3561, 0.2289, -0.03706), (-0.3805, 0.1738, -0.025), (-0.3937, 0.1156, -0.01465), (-0.3959, 0.05693, -0.006699), (-0.3575, 0.2298, -0.05), (-0.385, 0.1758, -0.03706), (-0.4014, 0.1178, -0.025), (-0.4062, 0.0584, -0.01465), (-0.4, 2.384e-07, -0.006699), (-0.3866, 0.1766, -0.05), (-0.4061, 0.1193, -0.03706), (-0.414, 0.05953, -0.025), (-0.4104, 2.384e-07, -0.01465), (-0.3959, -0.05693, -0.006699), (-0.4078, 0.1197, -0.05), (-0.419, 0.06024, -0.03706), (-0.4183, 2.384e-07, -0.025), (-0.4062, -0.0584, -0.01465), (-0.3838, -0.1127, -0.006699), (-0.4207, 0.06048, -0.05), (-0.4233, 2.384e-07, -0.03706), (-0.414, -0.05953, -0.025), (-0.3937, -0.1156, -0.01465), (-0.3639, -0.1662, -0.006699), (-0.425, 2.384e-07, -0.05), (-0.419, -0.06024, -0.03706), (-0.4014, -0.1178, -0.025), (-0.3733, -0.1705, -0.01465), (-0.3365, -0.2163, -0.006699), (-0.4207, -0.06048, -0.05), (-0.4061, -0.1193, -0.03706), (-0.3805, -0.1738, -0.025), (-0.3452, -0.2219, -0.01465), (-0.3023, -0.2619, -0.006699), (-0.4078, -0.1197, -0.05), (-0.385, -0.1758, -0.03706), (-0.3519, -0.2262, -0.025), (-0.3101, -0.2687, -0.01465), (-0.2619, -0.3023, -0.006699), (-0.3866, -0.1766, -0.05), (-0.3561, -0.2289, -0.03706), (-0.3161, -0.2739, -0.025), (-0.2687, -0.3101, -0.01465), (-0.3575, -0.2298, -0.05), (-0.3199, -0.2772, -0.03706), (-0.2739, -0.3161, -0.025), (-0.3212, -0.2783, -0.05), (-0.2772, -0.3199, -0.03706), (-0.2783, -0.3212, -0.05), (-0.06048, -0.4207, -0.05), (2.384e-07, -0.4233, -0.03706), (0.05953, -0.414, -0.025), (0.1156, -0.3937, -0.01465), (0.1662, -0.3639, -0.006699), (0.2097, -0.3264, -0.001704), (2.384e-07, -0.425, -0.05), (0.06024, -0.419, -0.03706), (0.1178, -0.4014, -0.025), (0.1705, -0.3733, -0.01465), (0.2163, -0.3365, -0.006699), (0.254, -0.2932, -0.001704), (0.06048, -0.4207, -0.05), (0.1193, -0.4061, -0.03706), (0.1738, -0.3805, -0.025), (0.2219, -0.3452, -0.01465), (0.2619, -0.3023, -0.006699), (0.2932, -0.254, -0.001704), (0.1197, -0.4078, -0.05), (0.1758, -0.385, -0.03706), (0.2262, -0.3519, -0.025), (0.2687, -0.3101, -0.01465), (0.3023, -0.2619, -0.006699), (0.3264, -0.2097, -0.001704), (0.1766, -0.3866, -0.05), (0.2289, -0.3561, -0.03706), (0.2739, -0.3161, -0.025), (0.3101, -0.2687, -0.01465), (0.3365, -0.2163, -0.006699), (0.3529, -0.1612, -0.001704), (0.2298, -0.3575, -0.05), (0.2772, -0.3199, -0.03706), (0.3161, -0.2739, -0.025), (0.3452, -0.2219, -0.01465), (0.3639, -0.1662, -0.006699), (0.3722, -0.1093, -0.001704), (0.2783, -0.3212, -0.05), (0.3199, -0.2772, -0.03706), (0.3519, -0.2262, -0.025), (0.3733, -0.1705, -0.01465), (0.3838, -0.1127, -0.006699), (0.384, -0.05521, -0.001704), (0.3212, -0.2783, -0.05), (0.3561, -0.2289, -0.03706), (0.3805, -0.1738, -0.025), (0.3937, -0.1156, -0.01465), (0.3959, -0.05693, -0.006699), (0.3879, 2.384e-07, -0.001704), (0.384, 0.05521, -0.001704), (0.3722, 0.1093, -0.001704), (0.3529, 0.1612, -0.001704), (0.3264, 0.2097, -0.001704), (0.3575, -0.2298, -0.05), (0.385, -0.1758, -0.03706), (0.4014, -0.1178, -0.025), (0.4062, -0.0584, -0.01465), (0.4, 2.384e-07, -0.006699), (0.3866, -0.1766, -0.05), (0.4062, -0.1193, -0.03706), (0.414, -0.05953, -0.025), (0.4104, 2.384e-07, -0.01465), (0.3959, 0.05693, -0.006699), (0.4078, -0.1197, -0.05), (0.419, -0.06024, -0.03706), (0.4183, 2.384e-07, -0.025), (0.4062, 0.0584, -0.01465), (0.3838, 0.1127, -0.006699), (0.4207, -0.06048, -0.05), (0.4233, 2.384e-07, -0.03706), (0.414, 0.05953, -0.025), (0.3937, 0.1156, -0.01465), (0.3639, 0.1662, -0.006699), (2.384e-07, -0.3879, -0.001704), (-0.05693, -0.3959, -0.006699), (-0.1156, -0.3937, -0.01465), (-0.05521, -0.384, -0.001704), (-0.1127, -0.3838, -0.006699), (-0.1093, -0.3722, -0.001704)], [], [(0, 1, 2), (0, 3, 1), (0, 4, 3), (3, 4, 5), (6, 5, 7), (8, 7, 9), (10, 9, 11), (10, 8, 9), (10, 12, 8), (8, 12, 13), (6, 13, 14), (3, 14, 1), (3, 6, 14), (3, 5, 6), (4, 15, 5), (5, 15, 16), (7, 16, 17), (9, 17, 18), (11, 18, 19), (11, 9, 18), (15, 20, 16), (16, 20, 21), (17, 21, 22), (18, 22, 23), (19, 23, 24), (19, 18, 23), (20, 25, 21), (21, 25, 26), (22, 26, 27), (23, 27, 28), (24, 28, 29), (24, 23, 28), (25, 30, 26), (26, 30, 31), (27, 31, 32), (28, 32, 33), (29, 33, 34), (29, 28, 33), (30, 35, 31), (31, 35, 36), (32, 36, 37), (33, 37, 38), (34, 38, 39), (34, 33, 38), (35, 40, 36), (36, 40, 41), (37, 41, 42), (38, 42, 43), (39, 43, 44), (39, 38, 43), (40, 45, 41), (41, 45, 46), (42, 46, 47), (43, 47, 48), (44, 48, 49), (44, 43, 48), (45, 50, 46), (46, 50, 51), (47, 51, 52), (48, 52, 53), (49, 53, 54), (49, 48, 53), (50, 55, 51), (51, 55, 56), (52, 56, 57), (53, 57, 58), (54, 58, 59), (54, 53, 58), (55, 60, 56), (56, 60, 61), (57, 61, 62), (58, 62, 63), (59, 63, 64), (59, 58, 63), (60, 65, 61), (61, 65, 66), (62, 66, 67), (63, 67, 68), (64, 68, 69), (64, 63, 68), (65, 70, 66), (66, 70, 71), (67, 71, 72), (68, 72, 73), (69, 73, 74), (69, 68, 73), (70, 75, 71), (71, 75, 76), (72, 76, 77), (73, 77, 78), (74, 78, 79), (74, 73, 78), (75, 80, 76), (76, 80, 81), (77, 81, 82), (78, 82, 83), (79, 83, 84), (79, 78, 83), (80, 85, 81), (81, 85, 86), (82, 86, 87), (83, 87, 88), (84, 88, 89), (84, 83, 88), (85, 90, 86), (86, 90, 91), (87, 91, 92), (88, 92, 93), (89, 93, 94), (89, 88, 93), (90, 95, 91), (91, 95, 96), (92, 96, 97), (93, 97, 98), (94, 98, 99), (94, 93, 98), (95, 100, 96), (96, 100, 101), (97, 101, 102), (98, 102, 103), (99, 103, 104), (99, 98, 103), (100, 105, 101), (101, 105, 106), (102, 106, 107), (103, 107, 108), (104, 108, 109), (104, 103, 108), (105, 110, 106), (106, 110, 111), (107, 111, 112), (108, 112, 113), (109, 113, 114), (109, 108, 113), (110, 115, 111), (111, 115, 116), (112, 116, 117), (113, 117, 118), (114, 118, 119), (114, 113, 118), (115, 120, 116), (116, 120, 121), (117, 121, 122), (118, 122, 123), (119, 123, 124), (119, 118, 123), (120, 125, 121), (121, 125, 126), (122, 126, 127), (123, 127, 128), (124, 128, 129), (124, 123, 128), (125, 130, 126), (126, 130, 131), (127, 131, 132), (128, 132, 133), (129, 133, 134), (129, 128, 133), (130, 135, 131), (131, 135, 136), (132, 136, 137), (133, 137, 138), (134, 138, 139), (134, 133, 138), (135, 140, 136), (136, 140, 141), (137, 141, 142), (138, 142, 143), (139, 143, 144), (139, 138, 143), (140, 145, 141), (141, 145, 146), (142, 146, 147), (143, 147, 148), (144, 148, 149), (144, 143, 148), (145, 150, 146), (146, 150, 151), (147, 151, 152), (148, 152, 153), (149, 153, 154), (149, 148, 153), (150, 155, 151), (151, 155, 156), (152, 156, 157), (153, 157, 158), (154, 158, 159), (154, 153, 158), (155, 160, 156), (156, 160, 161), (157, 161, 162), (158, 162, 163), (159, 163, 164), (159, 158, 163), (160, 165, 161), (161, 165, 166), (162, 166, 167), (163, 167, 168), (164, 168, 169), (164, 163, 168), (165, 170, 166), (166, 170, 171), (167, 171, 172), (168, 172, 173), (169, 173, 174), (169, 168, 173), (170, 175, 171), (171, 175, 176), (172, 176, 177), (173, 177, 178), (174, 178, 179), (174, 173, 178), (175, 180, 176), (176, 180, 181), (177, 181, 182), (178, 182, 183), (179, 183, 184), (179, 178, 183), (180, 185, 181), (181, 185, 186), (182, 186, 187), (183, 187, 188), (184, 188, 189), (184, 183, 188), (185, 190, 186), (186, 190, 191), (187, 191, 192), (188, 192, 193), (189, 193, 194), (189, 188, 193), (190, 195, 191), (191, 195, 196), (192, 196, 197), (193, 197, 198), (194, 198, 199), (194, 193, 198), (195, 200, 196), (196, 200, 201), (197, 201, 202), (198, 202, 203), (199, 203, 204), (199, 198, 203), (200, 205, 201), (201, 205, 206), (202, 206, 207), (203, 207, 208), (204, 208, 209), (204, 203, 208), (205, 210, 206), (206, 210, 211), (207, 211, 212), (208, 212, 213), (209, 213, 214), (209, 208, 213), (210, 215, 211), (211, 215, 216), (212, 216, 217), (213, 217, 218), (214, 218, 219), (214, 213, 218), (215, 220, 216), (216, 220, 221), (217, 221, 222), (218, 222, 223), (219, 223, 224), (219, 218, 223), (220, 225, 221), (221, 225, 226), (222, 226, 227), (223, 227, 228), (224, 228, 229), (224, 223, 228), (225, 230, 226), (226, 230, 231), (227, 231, 232), (228, 232, 233), (229, 233, 234), (229, 228, 233), (230, 235, 231), (231, 235, 236), (232, 236, 237), (233, 237, 238), (234, 238, 239), (234, 233, 238), (235, 240, 236), (236, 240, 241), (237, 241, 242), (238, 242, 243), (239, 243, 244), (239, 238, 243), (240, 245, 241), (241, 245, 246), (242, 246, 247), (243, 247, 248), (244, 248, 249), (244, 243, 248), (245, 250, 246), (246, 250, 251), (247, 251, 252), (248, 252, 253), (249, 253, 254), (249, 248, 253), (250, 255, 251), (251, 255, 256), (252, 256, 257), (253, 257, 258), (254, 258, 259), (254, 253, 258), (255, 260, 256), (256, 260, 261), (257, 261, 262), (258, 262, 263), (259, 263, 264), (259, 258, 263), (260, 265, 261), (261, 265, 266), (262, 266, 267), (263, 267, 268), (264, 268, 269), (264, 263, 268), (265, 270, 266), (266, 270, 271), (267, 271, 272), (268, 272, 273), (269, 273, 274), (269, 268, 273), (270, 275, 271), (271, 275, 276), (272, 276, 277), (273, 277, 278), (274, 278, 279), (274, 273, 278), (275, 280, 276), (276, 280, 281), (277, 281, 282), (278, 282, 283), (279, 283, 284), (279, 278, 283), (280, 285, 281), (281, 285, 286), (282, 286, 287), (283, 287, 288), (284, 288, 289), (284, 283, 288), (285, 290, 286), (286, 290, 291), (287, 291, 292), (288, 292, 293), (289, 293, 294), (289, 288, 293), (290, 295, 291), (291, 295, 296), (292, 296, 297), (293, 297, 298), (294, 298, 299), (294, 293, 298), (295, 300, 296), (296, 300, 301), (297, 301, 302), (298, 302, 303), (299, 303, 304), (299, 298, 303), (300, 305, 301), (301, 305, 306), (302, 306, 307), (303, 307, 308), (304, 308, 309), (304, 303, 308), (305, 310, 306), (306, 310, 311), (307, 311, 312), (308, 312, 313), (309, 313, 314), (309, 308, 313), (310, 315, 311), (311, 315, 316), (312, 316, 317), (313, 317, 318), (314, 318, 319), (314, 313, 318), (315, 2, 316), (316, 2, 1), (317, 1, 14), (318, 14, 13), (319, 13, 12), (319, 318, 13), (316, 312, 311), (317, 316, 1), (312, 308, 307), (313, 312, 317), (318, 317, 14), (7, 5, 16), (8, 13, 6), (7, 8, 6), (17, 16, 21), (9, 7, 17), (22, 21, 26), (18, 17, 22), (27, 26, 31), (23, 22, 27), (32, 31, 36), (28, 27, 32), (37, 36, 41), (33, 32, 37), (42, 41, 46), (38, 37, 42), (47, 46, 51), (43, 42, 47), (52, 51, 56), (48, 47, 52), (57, 56, 61), (53, 52, 57), (62, 61, 66), (58, 57, 62), (67, 66, 71), (63, 62, 67), (72, 71, 76), (68, 67, 72), (77, 76, 81), (73, 72, 77), (82, 81, 86), (78, 77, 82), (87, 86, 91), (83, 82, 87), (92, 91, 96), (88, 87, 92), (97, 96, 101), (93, 92, 97), (102, 101, 106), (98, 97, 102), (107, 106, 111), (103, 102, 107), (112, 111, 116), (108, 107, 112), (117, 116, 121), (113, 112, 117), (122, 121, 126), (118, 117, 122), (127, 126, 131), (123, 122, 127), (132, 131, 136), (128, 127, 132), (137, 136, 141), (133, 132, 137), (142, 141, 146), (138, 137, 142), (147, 146, 151), (143, 142, 147), (152, 151, 156), (148, 147, 152), (157, 156, 161), (153, 152, 157), (162, 161, 166), (158, 157, 162), (167, 166, 171), (163, 162, 167), (172, 171, 176), (168, 167, 172), (177, 176, 181), (173, 172, 177), (182, 181, 186), (178, 177, 182), (187, 186, 191), (183, 182, 187), (192, 191, 196), (188, 187, 192), (197, 196, 201), (193, 192, 197), (202, 201, 206), (198, 197, 202), (207, 206, 211), (203, 202, 207), (212, 211, 216), (208, 207, 212), (217, 216, 221), (213, 212, 217), (222, 221, 226), (218, 217, 222), (227, 226, 231), (223, 222, 227), (232, 231, 236), (228, 227, 232), (237, 236, 241), (233, 232, 237), (242, 241, 246), (238, 237, 242), (247, 246, 251), (243, 242, 247), (252, 251, 256), (248, 247, 252), (257, 256, 261), (253, 252, 257), (262, 261, 266), (258, 257, 262), (267, 266, 271), (263, 262, 267), (272, 271, 276), (268, 267, 272), (277, 276, 281), (273, 272, 277), (282, 281, 286), (278, 277, 282), (287, 286, 291), (283, 282, 287), (292, 291, 296), (288, 287, 292), (297, 296, 301), (293, 292, 297), (302, 301, 306), (298, 297, 302), (307, 306, 311), (303, 302, 307), (320, 321, 322), (323, 320, 322), (323, 324, 320), (323, 325, 324), (324, 325, 326), (326, 325, 327), (328, 327, 329), (330, 329, 331), (332, 331, 333), (334, 333, 335), (336, 335, 337), (336, 334, 335), (338, 339, 340), (338, 341, 339), (338, 342, 341), (341, 342, 343), (343, 342, 344), (345, 344, 346), (347, 346, 348), (349, 348, 350), (351, 350, 352), (353, 351, 352), (353, 354, 351), (353, 355, 354), (354, 355, 356), (356, 355, 357), (358, 357, 359), (360, 359, 361), (362, 361, 363), (364, 363, 365), (366, 364, 365), (366, 367, 364), (366, 368, 367), (367, 368, 369), (369, 368, 370), (371, 370, 372), (373, 372, 374), (375, 374, 376), (377, 376, 378), (379, 378, 380), (381, 379, 380), (381, 382, 379), (381, 383, 382), (382, 383, 384), (384, 383, 385), (386, 385, 387), (388, 387, 389), (390, 389, 391), (392, 391, 393), (394, 393, 395), (396, 394, 395), (396, 397, 394), (396, 398, 397), (397, 398, 399), (399, 398, 400), (401, 400, 402), (403, 402, 404), (405, 404, 406), (407, 406, 408), (409, 408, 410), (411, 409, 410), (411, 412, 409), (411, 413, 412), (412, 413, 414), (414, 413, 415), (416, 415, 417), (418, 417, 419), (420, 419, 421), (422, 421, 423), (424, 422, 423), (424, 425, 422), (424, 426, 425), (425, 426, 427), (427, 426, 428), (429, 428, 430), (431, 430, 432), (433, 432, 434), (435, 434, 337), (335, 435, 337), (343, 344, 345), (345, 346, 347), (347, 348, 349), (349, 350, 351), (356, 357, 358), (358, 359, 360), (360, 361, 362), (362, 363, 364), (369, 370, 371), (371, 372, 373), (373, 374, 375), (375, 376, 377), (377, 378, 379), (384, 385, 386), (386, 387, 388), (388, 389, 390), (390, 391, 392), (392, 393, 394), (399, 400, 401), (401, 402, 403), (403, 404, 405), (405, 406, 407), (407, 408, 409), (414, 415, 416), (416, 417, 418), (418, 419, 420), (420, 421, 422), (427, 428, 429), (429, 430, 431), (431, 432, 433), (433, 434, 435), (334, 332, 333), (332, 330, 331), (330, 328, 329), (328, 326, 327), (339, 322, 340), (340, 322, 321), (436, 437, 438), (439, 436, 438), (439, 440, 436), (439, 441, 440), (440, 441, 442), (442, 441, 443), (444, 443, 445), (446, 445, 447), (448, 447, 449), (450, 449, 451), (452, 451, 453), (452, 450, 451), (454, 455, 456), (454, 457, 455), (454, 458, 457), (457, 458, 459), (459, 458, 460), (461, 460, 462), (463, 462, 464), (465, 464, 466), (467, 466, 468), (469, 467, 468), (469, 470, 467), (469, 471, 470), (470, 471, 472), (472, 471, 473), (474, 473, 475), (476, 475, 477), (478, 477, 479), (480, 479, 481), (482, 480, 481), (482, 483, 480), (482, 484, 483), (483, 484, 485), (485, 484, 486), (487, 486, 488), (489, 488, 490), (491, 490, 492), (493, 492, 494), (495, 494, 496), (497, 495, 496), (497, 498, 495), (497, 499, 498), (498, 499, 500), (500, 499, 501), (502, 501, 503), (504, 503, 505), (506, 505, 507), (508, 507, 509), (510, 509, 511), (512, 510, 511), (512, 513, 510), (512, 514, 513), (513, 514, 515), (515, 514, 516), (517, 516, 518), (519, 518, 520), (521, 520, 522), (523, 522, 524), (525, 524, 526), (527, 525, 526), (527, 528, 525), (527, 529, 528), (528, 529, 530), (530, 529, 531), (532, 531, 533), (534, 533, 535), (536, 535, 537), (538, 537, 539), (540, 538, 539), (540, 541, 538), (540, 542, 541), (541, 542, 543), (543, 542, 544), (545, 544, 546), (547, 546, 548), (549, 548, 550), (551, 550, 453), (451, 551, 453), (459, 460, 461), (461, 462, 463), (463, 464, 465), (465, 466, 467), (472, 473, 474), (474, 475, 476), (476, 477, 478), (478, 479, 480), (485, 486, 487), (487, 488, 489), (489, 490, 491), (491, 492, 493), (493, 494, 495), (500, 501, 502), (502, 503, 504), (504, 505, 506), (506, 507, 508), (508, 509, 510), (515, 516, 517), (517, 518, 519), (519, 520, 521), (521, 522, 523), (523, 524, 525), (530, 531, 532), (532, 533, 534), (534, 535, 536), (536, 537, 538), (543, 544, 545), (545, 546, 547), (547, 548, 549), (549, 550, 551), (450, 448, 449), (448, 446, 447), (446, 444, 445), (444, 442, 443), (455, 438, 456), (456, 438, 437), (436, 552, 437), (436, 553, 552), (436, 440, 553), (553, 440, 554), (555, 554, 556), (557, 556, 558), (559, 558, 560), (561, 560, 562), (269, 562, 264), (269, 561, 562), (269, 274, 561), (561, 274, 563), (559, 563, 564), (557, 564, 565), (555, 565, 566), (553, 566, 552), (553, 555, 566), (553, 554, 555), (440, 442, 554), (554, 442, 567), (556, 567, 568), (558, 568, 569), (560, 569, 570), (562, 570, 571), (264, 571, 259), (264, 562, 571), (442, 444, 567), (567, 444, 572), (568, 572, 573), (569, 573, 574), (570, 574, 575), (571, 575, 576), (259, 576, 254), (259, 571, 576), (444, 446, 572), (572, 446, 577), (573, 577, 578), (574, 578, 579), (575, 579, 580), (576, 580, 581), (254, 581, 249), (254, 576, 581), (446, 448, 577), (577, 448, 582), (578, 582, 583), (579, 583, 584), (580, 584, 585), (581, 585, 586), (249, 586, 244), (249, 581, 586), (448, 450, 582), (582, 450, 587), (583, 587, 588), (584, 588, 589), (585, 589, 590), (586, 590, 591), (244, 591, 239), (244, 586, 591), (450, 452, 587), (587, 452, 592), (588, 592, 593), (589, 593, 594), (590, 594, 595), (591, 595, 596), (239, 596, 234), (239, 591, 596), (452, 453, 592), (592, 453, 597), (593, 597, 598), (594, 598, 599), (595, 599, 600), (596, 600, 601), (234, 601, 229), (234, 596, 601), (453, 550, 597), (597, 550, 602), (598, 602, 603), (599, 603, 604), (600, 604, 605), (601, 605, 606), (229, 606, 224), (229, 601, 606), (550, 548, 602), (602, 548, 607), (603, 607, 608), (604, 608, 609), (605, 609, 610), (606, 610, 611), (224, 611, 219), (224, 606, 611), (548, 546, 607), (607, 546, 612), (608, 612, 613), (609, 613, 614), (610, 614, 615), (611, 615, 616), (219, 616, 214), (219, 611, 616), (546, 544, 612), (612, 544, 617), (613, 617, 618), (614, 618, 619), (615, 619, 620), (616, 620, 621), (214, 621, 209), (214, 616, 621), (544, 542, 617), (617, 542, 622), (618, 622, 623), (619, 623, 624), (620, 624, 625), (621, 625, 626), (209, 626, 204), (209, 621, 626), (542, 540, 622), (622, 540, 627), (623, 627, 628), (624, 628, 629), (625, 629, 630), (626, 630, 631), (204, 631, 199), (204, 626, 631), (540, 539, 627), (627, 539, 632), (628, 632, 633), (629, 633, 634), (630, 634, 635), (631, 635, 636), (199, 636, 194), (199, 631, 636), (539, 537, 632), (632, 537, 637), (633, 637, 638), (634, 638, 639), (635, 639, 640), (636, 640, 641), (194, 641, 189), (194, 636, 641), (537, 535, 637), (637, 535, 642), (638, 642, 643), (639, 643, 644), (640, 644, 645), (641, 645, 646), (189, 646, 184), (189, 641, 646), (535, 533, 642), (642, 533, 647), (643, 647, 648), (644, 648, 649), (645, 649, 650), (646, 650, 651), (184, 651, 179), (184, 646, 651), (533, 531, 647), (647, 531, 652), (648, 652, 653), (649, 653, 654), (650, 654, 655), (651, 655, 656), (179, 656, 174), (179, 651, 656), (531, 529, 652), (652, 529, 657), (653, 657, 658), (654, 658, 659), (655, 659, 660), (656, 660, 661), (174, 661, 169), (174, 656, 661), (529, 527, 657), (657, 527, 662), (658, 662, 663), (659, 663, 664), (660, 664, 665), (661, 665, 666), (169, 666, 164), (169, 661, 666), (527, 526, 662), (662, 526, 667), (663, 667, 668), (664, 668, 669), (665, 669, 670), (666, 670, 671), (164, 671, 159), (164, 666, 671), (526, 524, 667), (667, 524, 672), (668, 672, 673), (669, 673, 674), (670, 674, 675), (671, 675, 676), (159, 676, 154), (159, 671, 676), (524, 522, 672), (672, 522, 677), (673, 677, 678), (674, 678, 679), (675, 679, 680), (676, 680, 681), (154, 681, 149), (154, 676, 681), (522, 520, 677), (677, 520, 682), (678, 682, 683), (679, 683, 684), (680, 684, 685), (681, 685, 686), (149, 686, 144), (149, 681, 686), (520, 518, 682), (682, 518, 687), (683, 687, 688), (684, 688, 689), (685, 689, 690), (686, 690, 691), (144, 691, 139), (144, 686, 691), (518, 516, 687), (687, 516, 692), (688, 692, 693), (689, 693, 694), (690, 694, 695), (691, 695, 696), (139, 696, 134), (139, 691, 696), (516, 514, 692), (692, 514, 697), (693, 697, 698), (694, 698, 699), (695, 699, 700), (696, 700, 701), (134, 701, 129), (134, 696, 701), (514, 512, 697), (697, 512, 702), (698, 702, 703), (699, 703, 704), (700, 704, 705), (701, 705, 706), (129, 706, 124), (129, 701, 706), (512, 511, 702), (702, 511, 707), (703, 707, 708), (704, 708, 709), (705, 709, 710), (706, 710, 711), (124, 711, 119), (124, 706, 711), (707, 511, 712), (708, 712, 713), (709, 713, 714), (710, 714, 715), (711, 715, 716), (119, 716, 114), (119, 711, 716), (507, 717, 509), (507, 718, 717), (507, 505, 718), (718, 505, 719), (720, 719, 721), (722, 721, 723), (724, 723, 725), (726, 725, 727), (104, 727, 99), (104, 726, 727), (104, 109, 726), (726, 109, 728), (724, 728, 729), (722, 729, 730), (720, 730, 731), (718, 731, 717), (718, 720, 731), (718, 719, 720), (505, 503, 719), (719, 503, 732), (721, 732, 733), (723, 733, 734), (725, 734, 735), (727, 735, 736), (99, 736, 94), (99, 727, 736), (503, 501, 732), (732, 501, 737), (733, 737, 738), (734, 738, 739), (735, 739, 740), (736, 740, 741), (94, 741, 89), (94, 736, 741), (501, 499, 737), (737, 499, 742), (738, 742, 743), (739, 743, 744), (740, 744, 745), (741, 745, 746), (89, 746, 84), (89, 741, 746), (499, 497, 742), (742, 497, 747), (743, 747, 748), (744, 748, 749), (745, 749, 750), (746, 750, 751), (84, 751, 79), (84, 746, 751), (497, 496, 747), (747, 496, 752), (748, 752, 753), (749, 753, 754), (750, 754, 755), (751, 755, 756), (79, 756, 74), (79, 751, 756), (496, 494, 752), (752, 494, 757), (753, 757, 758), (754, 758, 759), (755, 759, 760), (756, 760, 761), (74, 761, 69), (74, 756, 761), (494, 492, 757), (757, 492, 762), (758, 762, 763), (759, 763, 764), (760, 764, 765), (761, 765, 766), (69, 766, 64), (69, 761, 766), (492, 490, 762), (762, 490, 767), (763, 767, 768), (764, 768, 769), (765, 769, 770), (766, 770, 771), (64, 771, 59), (64, 766, 771), (490, 488, 767), (767, 488, 772), (768, 772, 773), (769, 773, 774), (770, 774, 775), (771, 775, 776), (59, 776, 54), (59, 771, 776), (488, 486, 772), (772, 486, 777), (773, 777, 778), (774, 778, 779), (775, 779, 780), (776, 780, 781), (54, 781, 49), (54, 776, 781), (486, 484, 777), (777, 484, 782), (778, 782, 783), (779, 783, 784), (780, 784, 785), (781, 785, 786), (49, 786, 44), (49, 781, 786), (484, 482, 782), (782, 482, 787), (783, 787, 788), (784, 788, 789), (785, 789, 790), (786, 790, 791), (44, 791, 39), (44, 786, 791), (482, 481, 787), (787, 481, 792), (788, 792, 793), (789, 793, 794), (790, 794, 795), (791, 795, 796), (39, 796, 34), (39, 791, 796), (481, 479, 792), (792, 479, 797), (793, 797, 798), (794, 798, 799), (795, 799, 800), (796, 800, 801), (34, 801, 29), (34, 796, 801), (479, 477, 797), (797, 477, 802), (798, 802, 803), (799, 803, 804), (800, 804, 805), (801, 805, 806), (29, 806, 24), (29, 801, 806), (477, 475, 802), (802, 475, 807), (803, 807, 808), (804, 808, 809), (805, 809, 810), (806, 810, 811), (24, 811, 19), (24, 806, 811), (475, 473, 807), (807, 473, 812), (808, 812, 813), (809, 813, 814), (810, 814, 815), (811, 815, 816), (19, 816, 11), (19, 811, 816), (473, 471, 812), (812, 471, 817), (813, 817, 818), (814, 818, 819), (815, 819, 820), (816, 820, 821), (11, 821, 10), (11, 816, 821), (471, 469, 817), (817, 469, 822), (818, 822, 823), (819, 823, 824), (820, 824, 825), (821, 825, 826), (10, 826, 12), (10, 821, 826), (469, 468, 822), (822, 468, 827), (823, 827, 828), (824, 828, 829), (825, 829, 830), (826, 830, 831), (12, 831, 319), (12, 826, 831), (468, 466, 827), (827, 466, 832), (828, 832, 833), (829, 833, 834), (830, 834, 835), (831, 835, 836), (319, 836, 314), (319, 831, 836), (466, 464, 832), (832, 464, 837), (833, 837, 838), (834, 838, 839), (835, 839, 840), (836, 840, 841), (314, 841, 309), (314, 836, 841), (464, 462, 837), (837, 462, 842), (838, 842, 843), (839, 843, 844), (840, 844, 845), (841, 845, 846), (309, 846, 304), (309, 841, 846), (462, 460, 842), (842, 460, 847), (843, 847, 848), (844, 848, 849), (845, 849, 850), (846, 850, 851), (304, 851, 299), (304, 846, 851), (460, 458, 847), (847, 458, 852), (848, 852, 853), (849, 853, 854), (850, 854, 855), (851, 855, 856), (299, 856, 294), (299, 851, 856), (458, 454, 852), (852, 454, 857), (853, 857, 858), (854, 858, 859), (855, 859, 860), (856, 860, 861), (294, 861, 289), (294, 856, 861), (454, 456, 857), (857, 456, 862), (858, 862, 863), (859, 863, 864), (860, 864, 865), (861, 865, 866), (289, 866, 284), (289, 861, 866), (456, 437, 862), (862, 437, 867), (863, 867, 868), (864, 868, 869), (865, 869, 870), (866, 870, 871), (284, 871, 279), (284, 866, 871), (109, 114, 728), (728, 114, 716), (729, 716, 715), (730, 715, 714), (731, 714, 713), (717, 713, 712), (509, 712, 511), (509, 717, 712), (274, 279, 563), (563, 279, 871), (564, 871, 870), (565, 870, 869), (566, 869, 868), (552, 868, 867), (437, 552, 867), (703, 702, 707), (708, 707, 712), (703, 699, 698), (704, 703, 708), (699, 695, 694), (700, 699, 704), (695, 691, 690), (696, 695, 700), (863, 862, 867), (566, 868, 552), (868, 864, 863), (864, 860, 859), (865, 864, 869), (860, 856, 855), (861, 860, 865), (850, 855, 851), (854, 859, 855), (858, 863, 859), (565, 869, 566), (866, 865, 870), (557, 565, 555), (556, 557, 555), (567, 556, 554), (564, 870, 565), (572, 568, 567), (559, 564, 557), (558, 559, 557), (568, 558, 556), (563, 871, 564), (577, 573, 572), (573, 569, 568), (561, 563, 559), (560, 561, 559), (569, 560, 558), (582, 578, 577), (578, 574, 573), (574, 570, 569), (570, 562, 560), (587, 583, 582), (583, 579, 578), (579, 575, 574), (575, 571, 570), (592, 588, 587), (588, 584, 583), (584, 580, 579), (580, 576, 575), (597, 593, 592), (593, 589, 588), (589, 585, 584), (585, 581, 580), (602, 598, 597), (598, 594, 593), (594, 590, 589), (590, 586, 585), (607, 603, 602), (603, 599, 598), (599, 595, 594), (595, 591, 590), (612, 608, 607), (608, 604, 603), (604, 600, 599), (600, 596, 595), (617, 613, 612), (613, 609, 608), (609, 605, 604), (605, 601, 600), (622, 618, 617), (618, 614, 613), (614, 610, 609), (610, 606, 605), (627, 623, 622), (623, 619, 618), (619, 615, 614), (615, 611, 610), (632, 628, 627), (628, 624, 623), (624, 620, 619), (620, 616, 615), (637, 633, 632), (633, 629, 628), (629, 625, 624), (625, 621, 620), (642, 638, 637), (638, 634, 633), (634, 630, 629), (630, 626, 625), (647, 643, 642), (643, 639, 638), (639, 635, 634), (635, 631, 630), (652, 648, 647), (648, 644, 643), (644, 640, 639), (640, 636, 635), (657, 653, 652), (653, 649, 648), (649, 645, 644), (645, 641, 640), (662, 658, 657), (658, 654, 653), (654, 650, 649), (650, 646, 645), (667, 663, 662), (663, 659, 658), (659, 655, 654), (655, 651, 650), (672, 668, 667), (668, 664, 663), (664, 660, 659), (660, 656, 655), (677, 673, 672), (673, 669, 668), (669, 665, 664), (665, 661, 660), (682, 678, 677), (678, 674, 673), (674, 670, 669), (670, 666, 665), (687, 683, 682), (683, 679, 678), (679, 675, 674), (675, 671, 670), (692, 688, 687), (688, 684, 683), (684, 680, 679), (680, 676, 675), (697, 693, 692), (693, 689, 688), (689, 685, 684), (685, 681, 680), (702, 698, 697), (698, 694, 693), (694, 690, 689), (690, 686, 685), (709, 708, 713), (705, 704, 709), (701, 700, 705), (731, 713, 717), (710, 709, 714), (706, 705, 710), (730, 714, 731), (711, 710, 715), (722, 730, 720), (721, 722, 720), (732, 721, 719), (729, 715, 730), (737, 733, 732), (724, 729, 722), (723, 724, 722), (733, 723, 721), (728, 716, 729), (742, 738, 737), (738, 734, 733), (726, 728, 724), (725, 726, 724), (734, 725, 723), (747, 743, 742), (743, 739, 738), (739, 735, 734), (735, 727, 725), (752, 748, 747), (748, 744, 743), (744, 740, 739), (740, 736, 735), (757, 753, 752), (753, 749, 748), (749, 745, 744), (745, 741, 740), (762, 758, 757), (758, 754, 753), (754, 750, 749), (750, 746, 745), (767, 763, 762), (763, 759, 758), (759, 755, 754), (755, 751, 750), (772, 768, 767), (768, 764, 763), (764, 760, 759), (760, 756, 755), (777, 773, 772), (773, 769, 768), (769, 765, 764), (765, 761, 760), (782, 778, 777), (778, 774, 773), (774, 770, 769), (770, 766, 765), (787, 783, 782), (783, 779, 778), (779, 775, 774), (775, 771, 770), (792, 788, 787), (788, 784, 783), (784, 780, 779), (780, 776, 775), (797, 793, 792), (793, 789, 788), (789, 785, 784), (785, 781, 780), (802, 798, 797), (798, 794, 793), (794, 790, 789), (790, 786, 785), (807, 803, 802), (803, 799, 798), (799, 795, 794), (795, 791, 790), (812, 808, 807), (808, 804, 803), (804, 800, 799), (800, 796, 795), (817, 813, 812), (813, 809, 808), (809, 805, 804), (805, 801, 800), (822, 818, 817), (818, 814, 813), (814, 810, 809), (810, 806, 805), (827, 823, 822), (823, 819, 818), (819, 815, 814), (815, 811, 810), (832, 828, 827), (828, 824, 823), (824, 820, 819), (820, 816, 815), (837, 833, 832), (833, 829, 828), (829, 825, 824), (825, 821, 820), (842, 838, 837), (838, 834, 833), (834, 830, 829), (830, 826, 825), (847, 843, 842), (843, 839, 838), (839, 835, 834), (835, 831, 830), (852, 848, 847), (848, 844, 843), (844, 840, 839), (840, 836, 835), (857, 853, 852), (853, 849, 848), (849, 845, 844), (845, 841, 840), (862, 858, 857), (858, 854, 853), (854, 850, 849), (850, 846, 845), (315, 872, 2), (315, 873, 872), (315, 310, 873), (873, 310, 874), (875, 874, 876), (877, 876, 878), (879, 878, 880), (881, 880, 882), (348, 882, 350), (348, 881, 882), (348, 346, 881), (881, 346, 883), (879, 883, 884), (877, 884, 885), (875, 885, 886), (873, 886, 872), (873, 875, 886), (873, 874, 875), (310, 305, 874), (874, 305, 887), (876, 887, 888), (878, 888, 889), (880, 889, 890), (882, 890, 891), (350, 891, 352), (350, 882, 891), (305, 300, 887), (887, 300, 892), (888, 892, 893), (889, 893, 894), (890, 894, 895), (891, 895, 896), (352, 896, 353), (352, 891, 896), (300, 295, 892), (892, 295, 897), (893, 897, 898), (894, 898, 899), (895, 899, 900), (896, 900, 901), (353, 901, 355), (353, 896, 901), (295, 290, 897), (897, 290, 902), (898, 902, 903), (899, 903, 904), (900, 904, 905), (901, 905, 906), (355, 906, 357), (355, 901, 906), (290, 285, 902), (902, 285, 907), (903, 907, 908), (904, 908, 909), (905, 909, 910), (906, 910, 911), (357, 911, 359), (357, 906, 911), (285, 280, 907), (907, 280, 912), (908, 912, 913), (909, 913, 914), (910, 914, 915), (911, 915, 916), (359, 916, 361), (359, 911, 916), (280, 275, 912), (912, 275, 917), (913, 917, 918), (914, 918, 919), (915, 919, 920), (916, 920, 921), (361, 921, 363), (361, 916, 921), (275, 270, 917), (917, 270, 922), (918, 922, 923), (919, 923, 924), (920, 924, 925), (921, 925, 926), (363, 926, 365), (363, 921, 926), (270, 265, 922), (922, 265, 927), (923, 927, 928), (924, 928, 929), (925, 929, 930), (926, 930, 931), (365, 931, 366), (365, 926, 931), (265, 260, 927), (927, 260, 932), (928, 932, 933), (929, 933, 934), (930, 934, 935), (931, 935, 936), (366, 936, 368), (366, 931, 936), (260, 255, 932), (932, 255, 937), (933, 937, 938), (934, 938, 939), (935, 939, 940), (936, 940, 941), (368, 941, 370), (368, 936, 941), (255, 250, 937), (937, 250, 942), (938, 942, 943), (939, 943, 944), (940, 944, 945), (941, 945, 946), (370, 946, 372), (370, 941, 946), (250, 245, 942), (942, 245, 947), (943, 947, 948), (944, 948, 949), (945, 949, 950), (946, 950, 951), (372, 951, 374), (372, 946, 951), (245, 240, 947), (947, 240, 952), (948, 952, 953), (949, 953, 954), (950, 954, 955), (951, 955, 956), (374, 956, 376), (374, 951, 956), (240, 235, 952), (952, 235, 957), (953, 957, 958), (954, 958, 959), (955, 959, 960), (956, 960, 961), (376, 961, 378), (376, 956, 961), (235, 230, 957), (957, 230, 962), (958, 962, 963), (959, 963, 964), (960, 964, 965), (961, 965, 966), (378, 966, 380), (378, 961, 966), (230, 225, 962), (962, 225, 967), (963, 967, 968), (964, 968, 969), (965, 969, 970), (966, 970, 971), (380, 971, 381), (380, 966, 971), (225, 220, 967), (967, 220, 972), (968, 972, 973), (969, 973, 974), (970, 974, 975), (971, 975, 976), (381, 976, 383), (381, 971, 976), (220, 215, 972), (972, 215, 977), (973, 977, 978), (974, 978, 979), (975, 979, 980), (976, 980, 981), (383, 981, 385), (383, 976, 981), (215, 210, 977), (977, 210, 982), (978, 982, 983), (979, 983, 984), (980, 984, 985), (981, 985, 986), (385, 986, 387), (385, 981, 986), (210, 205, 982), (982, 205, 987), (983, 987, 988), (984, 988, 989), (985, 989, 990), (986, 990, 991), (387, 991, 389), (387, 986, 991), (205, 200, 987), (987, 200, 992), (988, 992, 993), (989, 993, 994), (990, 994, 995), (991, 995, 996), (389, 996, 391), (389, 991, 996), (200, 195, 992), (992, 195, 997), (993, 997, 998), (994, 998, 999), (995, 999, 1000), (996, 1000, 1001), (391, 1001, 393), (391, 996, 1001), (195, 190, 997), (997, 190, 1002), (998, 1002, 1003), (999, 1003, 1004), (1000, 1004, 1005), (1001, 1005, 1006), (393, 1006, 395), (393, 1001, 1006), (190, 185, 1002), (1002, 185, 1007), (1003, 1007, 1008), (1004, 1008, 1009), (1005, 1009, 1010), (1006, 1010, 1011), (395, 1011, 1012), (396, 1012, 1013), (398, 1013, 1014), (400, 1014, 1015), (402, 1015, 1016), (404, 1016, 1017), (406, 1017, 1018), (408, 1018, 1019), (410, 1019, 1020), (411, 1020, 1021), (413, 1021, 1022), (415, 1022, 1023), (417, 1023, 1024), (419, 1024, 1025), (421, 1025, 1026), (423, 1026, 1027), (424, 1027, 1028), (426, 1028, 1029), (428, 1029, 1030), (430, 1030, 1031), (432, 1031, 1032), (434, 1032, 1033), (337, 1033, 1034), (336, 1034, 1035), (334, 1035, 1036), (332, 1036, 1037), (330, 1037, 1038), (328, 1038, 1039), (326, 1039, 1040), (324, 1040, 1041), (320, 1041, 1042), (321, 1042, 1043), (1044, 1043, 1045), (1046, 1045, 1047), (1048, 1047, 1049), (1050, 1049, 1051), (872, 1051, 2), (872, 1050, 1051), (872, 886, 1050), (1050, 886, 1052), (1048, 1052, 1053), (1046, 1053, 1054), (1044, 1054, 340), (321, 1044, 340), (321, 1043, 1044), (185, 180, 1007), (1007, 180, 1055), (1008, 1055, 1056), (1009, 1056, 1057), (1010, 1057, 1058), (1011, 1058, 1012), (1011, 1010, 1058), (180, 175, 1055), (1055, 175, 1059), (1056, 1059, 1060), (1057, 1060, 1061), (1058, 1061, 1062), (1012, 1062, 1013), (1012, 1058, 1062), (175, 170, 1059), (1059, 170, 1063), (1060, 1063, 1064), (1061, 1064, 1065), (1062, 1065, 1066), (1013, 1066, 1014), (1013, 1062, 1066), (170, 165, 1063), (1063, 165, 1067), (1064, 1067, 1068), (1065, 1068, 1069), (1066, 1069, 1070), (1014, 1070, 1015), (1014, 1066, 1070), (165, 160, 1067), (1067, 160, 1071), (1068, 1071, 1072), (1069, 1072, 1073), (1070, 1073, 1074), (1015, 1074, 1016), (1015, 1070, 1074), (160, 155, 1071), (1071, 155, 1075), (1072, 1075, 1076), (1073, 1076, 1077), (1074, 1077, 1078), (1016, 1078, 1017), (1016, 1074, 1078), (155, 150, 1075), (1075, 150, 1079), (1076, 1079, 1080), (1077, 1080, 1081), (1078, 1081, 1082), (1017, 1082, 1018), (1017, 1078, 1082), (150, 145, 1079), (1079, 145, 1083), (1080, 1083, 1084), (1081, 1084, 1085), (1082, 1085, 1086), (1018, 1086, 1019), (1018, 1082, 1086), (145, 140, 1083), (1083, 140, 1087), (1084, 1087, 1088), (1085, 1088, 1089), (1086, 1089, 1090), (1019, 1090, 1020), (1019, 1086, 1090), (140, 135, 1087), (1087, 135, 1091), (1088, 1091, 1092), (1089, 1092, 1093), (1090, 1093, 1094), (1020, 1094, 1021), (1020, 1090, 1094), (135, 130, 1091), (1091, 130, 1095), (1092, 1095, 1096), (1093, 1096, 1097), (1094, 1097, 1098), (1021, 1098, 1022), (1021, 1094, 1098), (130, 125, 1095), (1095, 125, 1099), (1096, 1099, 1100), (1097, 1100, 1101), (1098, 1101, 1102), (1022, 1102, 1023), (1022, 1098, 1102), (125, 120, 1099), (1099, 120, 1103), (1100, 1103, 1104), (1101, 1104, 1105), (1102, 1105, 1106), (1023, 1106, 1024), (1023, 1102, 1106), (120, 115, 1103), (1103, 115, 1107), (1104, 1107, 1108), (1105, 1108, 1109), (1106, 1109, 1110), (1024, 1110, 1025), (1024, 1106, 1110), (115, 110, 1107), (1107, 110, 1111), (1108, 1111, 1112), (1109, 1112, 1113), (1110, 1113, 1114), (1025, 1114, 1026), (1025, 1110, 1114), (110, 105, 1111), (1111, 105, 1115), (1112, 1115, 1116), (1113, 1116, 1117), (1114, 1117, 1118), (1026, 1118, 1027), (1026, 1114, 1118), (105, 100, 1115), (1115, 100, 1119), (1116, 1119, 1120), (1117, 1120, 1121), (1118, 1121, 1122), (1027, 1122, 1028), (1027, 1118, 1122), (100, 95, 1119), (1119, 95, 1123), (1120, 1123, 1124), (1121, 1124, 1125), (1122, 1125, 1126), (1028, 1126, 1029), (1028, 1122, 1126), (95, 90, 1123), (1123, 90, 1127), (1124, 1127, 1128), (1125, 1128, 1129), (1126, 1129, 1130), (1029, 1130, 1030), (1029, 1126, 1130), (90, 85, 1127), (1127, 85, 1131), (1128, 1131, 1132), (1129, 1132, 1133), (1130, 1133, 1134), (1030, 1134, 1031), (1030, 1130, 1134), (85, 80, 1131), (1131, 80, 1135), (1132, 1135, 1136), (1133, 1136, 1137), (1134, 1137, 1138), (1031, 1138, 1032), (1031, 1134, 1138), (80, 75, 1135), (1135, 75, 1139), (1136, 1139, 1140), (1137, 1140, 1141), (1138, 1141, 1142), (1032, 1142, 1033), (1032, 1138, 1142), (75, 70, 1139), (1139, 70, 1143), (1140, 1143, 1144), (1141, 1144, 1145), (1142, 1145, 1146), (1033, 1146, 1034), (1033, 1142, 1146), (70, 65, 1143), (1143, 65, 1147), (1144, 1147, 1148), (1145, 1148, 1149), (1146, 1149, 1150), (1034, 1150, 1035), (1034, 1146, 1150), (65, 60, 1147), (1147, 60, 1151), (1148, 1151, 1152), (1149, 1152, 1153), (1150, 1153, 1154), (1035, 1154, 1036), (1035, 1150, 1154), (60, 55, 1151), (1151, 55, 1155), (1152, 1155, 1156), (1153, 1156, 1157), (1154, 1157, 1158), (1036, 1158, 1037), (1036, 1154, 1158), (55, 50, 1155), (1155, 50, 1159), (1156, 1159, 1160), (1157, 1160, 1161), (1158, 1161, 1162), (1037, 1162, 1038), (1037, 1158, 1162), (50, 45, 1159), (1159, 45, 1163), (1160, 1163, 1164), (1161, 1164, 1165), (1162, 1165, 1166), (1038, 1166, 1039), (1038, 1162, 1166), (45, 40, 1163), (1163, 40, 1167), (1164, 1167, 1168), (1165, 1168, 1169), (1166, 1169, 1170), (1039, 1170, 1040), (1039, 1166, 1170), (40, 35, 1167), (1167, 35, 1171), (1168, 1171, 1172), (1169, 1172, 1173), (1170, 1173, 1174), (1040, 1174, 1041), (1040, 1170, 1174), (35, 30, 1171), (1171, 30, 1175), (1172, 1175, 1176), (1173, 1176, 1177), (1174, 1177, 1178), (1041, 1178, 1042), (1041, 1174, 1178), (30, 25, 1175), (1175, 25, 1179), (1176, 1179, 1180), (1177, 1180, 1181), (1178, 1181, 1182), (1042, 1182, 1043), (1042, 1178, 1182), (25, 20, 1179), (1179, 20, 1183), (1180, 1183, 1184), (1181, 1184, 1185), (1182, 1185, 1045), (1043, 1182, 1045), (20, 15, 1183), (1183, 15, 1186), (1184, 1186, 1187), (1185, 1187, 1047), (1045, 1185, 1047), (15, 4, 1186), (1186, 4, 1188), (1187, 1188, 1049), (1047, 1187, 1049), (4, 0, 1188), (1188, 0, 1051), (1049, 1188, 1051), (0, 2, 1051), (321, 320, 1042), (320, 324, 1041), (324, 326, 1040), (326, 328, 1039), (328, 330, 1038), (330, 332, 1037), (332, 334, 1036), (334, 336, 1035), (336, 337, 1034), (337, 434, 1033), (434, 432, 1032), (432, 430, 1031), (430, 428, 1030), (428, 426, 1029), (426, 424, 1028), (424, 423, 1027), (423, 421, 1026), (421, 419, 1025), (419, 417, 1024), (417, 415, 1023), (415, 413, 1022), (413, 411, 1021), (411, 410, 1020), (410, 408, 1019), (408, 406, 1018), (406, 404, 1017), (404, 402, 1016), (402, 400, 1015), (400, 398, 1014), (398, 396, 1013), (396, 395, 1012), (1011, 395, 1006), (346, 344, 883), (883, 344, 1189), (884, 1189, 1190), (885, 1190, 1052), (886, 885, 1052), (344, 342, 1189), (1189, 342, 1191), (1190, 1191, 1053), (1052, 1190, 1053), (342, 338, 1191), (1191, 338, 1054), (1053, 1191, 1054), (338, 340, 1054), (1067, 1064, 1063), (1068, 1067, 1071), (1064, 1061, 1060), (1065, 1064, 1068), (1061, 1058, 1057), (1062, 1061, 1065), (1052, 1048, 1050), (1050, 1048, 1049), (1053, 1046, 1048), (1048, 1046, 1047), (1054, 1044, 1046), (1046, 1044, 1045), (876, 874, 887), (877, 885, 875), (876, 877, 875), (884, 1190, 885), (1189, 1191, 1190), (888, 887, 892), (878, 876, 888), (879, 884, 877), (878, 879, 877), (883, 1189, 884), (893, 892, 897), (889, 888, 893), (880, 878, 889), (881, 883, 879), (880, 881, 879), (898, 897, 902), (894, 893, 898), (890, 889, 894), (882, 880, 890), (903, 902, 907), (899, 898, 903), (895, 894, 899), (891, 890, 895), (908, 907, 912), (904, 903, 908), (900, 899, 904), (896, 895, 900), (913, 912, 917), (909, 908, 913), (905, 904, 909), (901, 900, 905), (918, 917, 922), (914, 913, 918), (910, 909, 914), (906, 905, 910), (923, 922, 927), (919, 918, 923), (915, 914, 919), (911, 910, 915), (928, 927, 932), (924, 923, 928), (920, 919, 924), (916, 915, 920), (933, 932, 937), (929, 928, 933), (925, 924, 929), (921, 920, 925), (938, 937, 942), (934, 933, 938), (930, 929, 934), (926, 925, 930), (943, 942, 947), (939, 938, 943), (935, 934, 939), (931, 930, 935), (948, 947, 952), (944, 943, 948), (940, 939, 944), (936, 935, 940), (953, 952, 957), (949, 948, 953), (945, 944, 949), (941, 940, 945), (958, 957, 962), (954, 953, 958), (950, 949, 954), (946, 945, 950), (963, 962, 967), (959, 958, 963), (955, 954, 959), (951, 950, 955), (968, 967, 972), (964, 963, 968), (960, 959, 964), (956, 955, 960), (973, 972, 977), (969, 968, 973), (965, 964, 969), (961, 960, 965), (978, 977, 982), (974, 973, 978), (970, 969, 974), (966, 965, 970), (983, 982, 987), (979, 978, 983), (975, 974, 979), (971, 970, 975), (988, 987, 992), (984, 983, 988), (980, 979, 984), (976, 975, 980), (993, 992, 997), (989, 988, 993), (985, 984, 989), (981, 980, 985), (998, 997, 1002), (994, 993, 998), (990, 989, 994), (986, 985, 990), (1003, 1002, 1007), (999, 998, 1003), (995, 994, 999), (991, 990, 995), (1008, 1007, 1055), (1004, 1003, 1008), (1000, 999, 1004), (996, 995, 1000), (1056, 1055, 1059), (1009, 1008, 1056), (1005, 1004, 1009), (1001, 1000, 1005), (1060, 1059, 1063), (1057, 1056, 1060), (1010, 1009, 1057), (1006, 1005, 1010), (1072, 1071, 1075), (1069, 1068, 1072), (1066, 1065, 1069), (1076, 1075, 1079), (1073, 1072, 1076), (1070, 1069, 1073), (1080, 1079, 1083), (1077, 1076, 1080), (1074, 1073, 1077), (1084, 1083, 1087), (1081, 1080, 1084), (1078, 1077, 1081), (1088, 1087, 1091), (1085, 1084, 1088), (1082, 1081, 1085), (1092, 1091, 1095), (1089, 1088, 1092), (1086, 1085, 1089), (1096, 1095, 1099), (1093, 1092, 1096), (1090, 1089, 1093), (1100, 1099, 1103), (1097, 1096, 1100), (1094, 1093, 1097), (1104, 1103, 1107), (1101, 1100, 1104), (1098, 1097, 1101), (1108, 1107, 1111), (1105, 1104, 1108), (1102, 1101, 1105), (1112, 1111, 1115), (1109, 1108, 1112), (1106, 1105, 1109), (1116, 1115, 1119), (1113, 1112, 1116), (1110, 1109, 1113), (1120, 1119, 1123), (1117, 1116, 1120), (1114, 1113, 1117), (1124, 1123, 1127), (1121, 1120, 1124), (1118, 1117, 1121), (1128, 1127, 1131), (1125, 1124, 1128), (1122, 1121, 1125), (1132, 1131, 1135), (1129, 1128, 1132), (1126, 1125, 1129), (1136, 1135, 1139), (1133, 1132, 1136), (1130, 1129, 1133), (1140, 1139, 1143), (1137, 1136, 1140), (1134, 1133, 1137), (1144, 1143, 1147), (1141, 1140, 1144), (1138, 1137, 1141), (1148, 1147, 1151), (1145, 1144, 1148), (1142, 1141, 1145), (1152, 1151, 1155), (1149, 1148, 1152), (1146, 1145, 1149), (1156, 1155, 1159), (1153, 1152, 1156), (1150, 1149, 1153), (1160, 1159, 1163), (1157, 1156, 1160), (1154, 1153, 1157), (1164, 1163, 1167), (1161, 1160, 1164), (1158, 1157, 1161), (1168, 1167, 1171), (1165, 1164, 1168), (1162, 1161, 1165), (1172, 1171, 1175), (1169, 1168, 1172), (1166, 1165, 1169), (1176, 1175, 1179), (1173, 1172, 1176), (1170, 1169, 1173), (1180, 1179, 1183), (1177, 1176, 1180), (1174, 1173, 1177), (1184, 1183, 1186), (1181, 1180, 1184), (1178, 1177, 1181), (1187, 1186, 1188), (1185, 1184, 1187), (1182, 1181, 1185), (1192, 508, 1193), (1192, 506, 508), (1192, 1194, 506), (506, 1194, 504), (504, 1194, 1195), (502, 1195, 1196), (500, 1196, 1197), (498, 1197, 1198), (495, 1198, 1199), (493, 1199, 1200), (491, 1200, 1201), (489, 1201, 1202), (487, 1202, 1203), (485, 1203, 1204), (483, 1204, 1205), (480, 1205, 1206), (478, 1206, 1207), (476, 1207, 1208), (474, 1208, 1209), (472, 1209, 1210), (470, 1210, 1211), (467, 1211, 1212), (465, 1212, 1213), (463, 1213, 1214), (461, 1214, 1215), (459, 1215, 1216), (457, 1216, 1217), (455, 1217, 1218), (438, 1218, 1219), (439, 1219, 1220), (441, 1220, 1221), (443, 1221, 1222), (445, 1222, 1223), (447, 1223, 1224), (449, 1224, 1225), (451, 1225, 1226), (551, 1226, 1227), (549, 1227, 1228), (547, 1228, 1229), (545, 1229, 1230), (543, 1230, 1231), (541, 1231, 1232), (538, 1232, 1233), (536, 1233, 1234), (534, 1234, 1235), (532, 1235, 1236), (530, 1236, 1237), (528, 1237, 1238), (525, 1238, 1239), (523, 1239, 1240), (521, 1240, 1241), (519, 1241, 1242), (517, 1242, 1243), (515, 1243, 1244), (513, 1244, 1245), (510, 1245, 1193), (508, 510, 1193), (504, 1195, 502), (502, 1196, 500), (500, 1197, 498), (498, 1198, 495), (495, 1199, 493), (493, 1200, 491), (491, 1201, 489), (489, 1202, 487), (487, 1203, 485), (485, 1204, 483), (483, 1205, 480), (480, 1206, 478), (478, 1207, 476), (476, 1208, 474), (474, 1209, 472), (472, 1210, 470), (470, 1211, 467), (467, 1212, 465), (465, 1213, 463), (463, 1214, 461), (461, 1215, 459), (459, 1216, 457), (457, 1217, 455), (455, 1218, 438), (438, 1219, 439), (439, 1220, 441), (441, 1221, 443), (443, 1222, 445), (445, 1223, 447), (447, 1224, 449), (449, 1225, 451), (451, 1226, 551), (551, 1227, 549), (549, 1228, 547), (547, 1229, 545), (545, 1230, 543), (543, 1231, 541), (541, 1232, 538), (538, 1233, 536), (536, 1234, 534), (534, 1235, 532), (532, 1236, 530), (530, 1237, 528), (528, 1238, 525), (525, 1239, 523), (523, 1240, 521), (521, 1241, 519), (519, 1242, 517), (517, 1243, 515), (515, 1244, 513), (513, 1245, 510), (1245, 1220, 1193), (1245, 1221, 1220), (1245, 1244, 1221), (1221, 1244, 1222), (1222, 1244, 1243), (1223, 1243, 1242), (1224, 1242, 1241), (1225, 1241, 1240), (1226, 1240, 1239), (1227, 1239, 1238), (1228, 1238, 1237), (1229, 1237, 1236), (1230, 1236, 1235), (1231, 1235, 1234), (1232, 1234, 1233), (1232, 1231, 1234), (1222, 1243, 1223), (1223, 1242, 1224), (1224, 1241, 1225), (1225, 1240, 1226), (1226, 1239, 1227), (1227, 1238, 1228), (1228, 1237, 1229), (1229, 1236, 1230), (1230, 1235, 1231), (1220, 1219, 1193), (1193, 1219, 1192), (1192, 1219, 1218), (1194, 1218, 1217), (1195, 1217, 1216), (1196, 1216, 1215), (1197, 1215, 1214), (1198, 1214, 1213), (1199, 1213, 1212), (1200, 1212, 1211), (1201, 1211, 1210), (1202, 1210, 1209), (1203, 1209, 1208), (1204, 1208, 1207), (1205, 1207, 1206), (1205, 1204, 1207), (1192, 1218, 1194), (1194, 1217, 1195), (1195, 1216, 1196), (1196, 1215, 1197), (1197, 1214, 1198), (1198, 1213, 1199), (1199, 1212, 1200), (1200, 1211, 1201), (1201, 1210, 1202), (1202, 1209, 1203), (1203, 1208, 1204), (1246, 323, 1247), (1246, 325, 323), (1246, 1248, 325), (325, 1248, 327), (327, 1248, 1249), (329, 1249, 1250), (331, 1250, 1251), (333, 1251, 1252), (335, 1252, 1253), (435, 1253, 1254), (433, 1254, 1255), (431, 1255, 1256), (429, 1256, 1257), (427, 1257, 1258), (425, 1258, 1259), (422, 1259, 1260), (420, 1260, 1261), (418, 1261, 1262), (416, 1262, 1263), (414, 1263, 1264), (412, 1264, 1265), (409, 1265, 1266), (407, 1266, 1267), (405, 1267, 1268), (403, 1268, 1269), (401, 1269, 1270), (399, 1270, 1271), (397, 1271, 1272), (394, 1272, 1273), (392, 1273, 1274), (390, 1274, 1275), (388, 1275, 1276), (386, 1276, 1277), (384, 1277, 1278), (382, 1278, 1279), (379, 1279, 1280), (377, 1280, 1281), (375, 1281, 1282), (373, 1282, 1283), (371, 1283, 1284), (369, 1284, 1285), (367, 1285, 1286), (364, 1286, 1287), (362, 1287, 1288), (360, 1288, 1289), (358, 1289, 1290), (356, 1290, 1291), (354, 1291, 1292), (351, 1292, 1293), (349, 1293, 1294), (347, 1294, 1295), (345, 1295, 1296), (343, 1296, 1297), (341, 1297, 1298), (339, 1298, 1299), (322, 1299, 1247), (323, 322, 1247), (327, 1249, 329), (329, 1250, 331), (331, 1251, 333), (333, 1252, 335), (335, 1253, 435), (435, 1254, 433), (433, 1255, 431), (431, 1256, 429), (429, 1257, 427), (427, 1258, 425), (425, 1259, 422), (422, 1260, 420), (420, 1261, 418), (418, 1262, 416), (416, 1263, 414), (414, 1264, 412), (412, 1265, 409), (409, 1266, 407), (407, 1267, 405), (405, 1268, 403), (403, 1269, 401), (401, 1270, 399), (399, 1271, 397), (397, 1272, 394), (394, 1273, 392), (392, 1274, 390), (390, 1275, 388), (388, 1276, 386), (386, 1277, 384), (384, 1278, 382), (382, 1279, 379), (379, 1280, 377), (377, 1281, 375), (375, 1282, 373), (373, 1283, 371), (371, 1284, 369), (369, 1285, 367), (367, 1286, 364), (364, 1287, 362), (362, 1288, 360), (360, 1289, 358), (358, 1290, 356), (356, 1291, 354), (354, 1292, 351), (351, 1293, 349), (349, 1294, 347), (347, 1295, 345), (345, 1296, 343), (343, 1297, 341), (341, 1298, 339), (339, 1299, 322), (1246, 1247, 1300), (1301, 1246, 1300), (1301, 1248, 1246), (1301, 1302, 1248), (1248, 1302, 1249), (1249, 1302, 1303), (1250, 1303, 1304), (1251, 1304, 1252), (1251, 1250, 1304), (1298, 1305, 1299), (1298, 1306, 1305), (1298, 1297, 1306), (1306, 1297, 1307), (1307, 1297, 1296), (1308, 1296, 1295), (1294, 1308, 1295), (1294, 1309, 1308), (1294, 1293, 1309), (1309, 1293, 1310), (1310, 1293, 1292), (1311, 1292, 1291), (1312, 1291, 1290), (1313, 1290, 1289), (1288, 1313, 1289), (1288, 1314, 1313), (1288, 1287, 1314), (1314, 1287, 1315), (1315, 1287, 1286), (1316, 1286, 1285), (1317, 1285, 1284), (1283, 1317, 1284), (1283, 1318, 1317), (1283, 1282, 1318), (1318, 1282, 1319), (1319, 1282, 1281), (1320, 1281, 1280), (1321, 1280, 1279), (1322, 1279, 1278), (1277, 1322, 1278), (1277, 1323, 1322), (1277, 1276, 1323), (1323, 1276, 1324), (1324, 1276, 1275), (1325, 1275, 1274), (1326, 1274, 1273), (1272, 1326, 1273), (1272, 1327, 1326), (1272, 1271, 1327), (1327, 1271, 1328), (1328, 1271, 1270), (1329, 1270, 1269), (1330, 1269, 1268), (1267, 1330, 1268), (1267, 1331, 1330), (1267, 1266, 1331), (1331, 1266, 1332), (1332, 1266, 1265), (1333, 1265, 1264), (1334, 1264, 1263), (1335, 1263, 1262), (1261, 1335, 1262), (1261, 1336, 1335), (1261, 1260, 1336), (1336, 1260, 1337), (1337, 1260, 1259), (1338, 1259, 1258), (1339, 1258, 1257), (1256, 1339, 1257), (1256, 1340, 1339), (1256, 1255, 1340), (1340, 1255, 1341), (1341, 1255, 1254), (1342, 1254, 1253), (1343, 1253, 1252), (1304, 1343, 1252), (1307, 1296, 1308), (1310, 1292, 1311), (1311, 1291, 1312), (1312, 1290, 1313), (1315, 1286, 1316), (1316, 1285, 1317), (1319, 1281, 1320), (1320, 1280, 1321), (1321, 1279, 1322), (1324, 1275, 1325), (1325, 1274, 1326), (1328, 1270, 1329), (1329, 1269, 1330), (1332, 1265, 1333), (1333, 1264, 1334), (1334, 1263, 1335), (1337, 1259, 1338), (1338, 1258, 1339), (1341, 1254, 1342), (1342, 1253, 1343), (1250, 1249, 1303), (1305, 1300, 1299), (1299, 1300, 1247), (1344, 1345, 1346), (1344, 1347, 1345), (1344, 1348, 1347), (1347, 1348, 1349), (1349, 1348, 1350), (1351, 1350, 1352), (1353, 1352, 1354), (1355, 1354, 1356), (1357, 1356, 1358), (1359, 1358, 1360), (1361, 1360, 1362), (1363, 1362, 1364), (1363, 1361, 1362), (1349, 1350, 1351), (1351, 1352, 1353), (1353, 1354, 1355), (1355, 1356, 1357), (1357, 1358, 1359), (1359, 1360, 1361), (1345, 1365, 1346), (1346, 1365, 1366), (1366, 1365, 1367), (1368, 1367, 1369), (1370, 1369, 1371), (1372, 1371, 1373), (1374, 1373, 1375), (1376, 1375, 1377), (1378, 1377, 1379), (1380, 1379, 1381), (1382, 1381, 1383), (1384, 1382, 1383), (1366, 1367, 1368), (1368, 1369, 1370), (1370, 1371, 1372), (1372, 1373, 1374), (1374, 1375, 1376), (1376, 1377, 1378), (1378, 1379, 1380), (1380, 1381, 1382), (1385, 1386, 1387), (1385, 1388, 1386), (1385, 1389, 1388), (1388, 1389, 1390), (1391, 1390, 1392), (1393, 1392, 1394), (1395, 1394, 1396), (1397, 1396, 1398), (1356, 1398, 1358), (1356, 1397, 1398), (1356, 1354, 1397), (1397, 1354, 1399), (1395, 1399, 1400), (1393, 1400, 1401), (1391, 1401, 1402), (1388, 1402, 1386), (1388, 1391, 1402), (1388, 1390, 1391), (1389, 1403, 1390), (1390, 1403, 1404), (1392, 1404, 1405), (1394, 1405, 1406), (1396, 1406, 1407), (1398, 1407, 1408), (1358, 1408, 1360), (1358, 1398, 1408), (1403, 1409, 1404), (1404, 1409, 1410), (1405, 1410, 1411), (1406, 1411, 1412), (1407, 1412, 1413), (1408, 1413, 1414), (1360, 1414, 1362), (1360, 1408, 1414), (1409, 1415, 1410), (1410, 1415, 1416), (1411, 1416, 1417), (1412, 1417, 1418), (1413, 1418, 1419), (1414, 1419, 1420), (1362, 1420, 1364), (1362, 1414, 1420), (1415, 1421, 1416), (1416, 1421, 1422), (1417, 1422, 1423), (1418, 1423, 1424), (1419, 1424, 1425), (1420, 1425, 1426), (1364, 1426, 1363), (1364, 1420, 1426), (1421, 1427, 1422), (1422, 1427, 1428), (1423, 1428, 1429), (1424, 1429, 1430), (1425, 1430, 1431), (1426, 1431, 1432), (1363, 1432, 1361), (1363, 1426, 1432), (1427, 1433, 1428), (1428, 1433, 1434), (1429, 1434, 1435), (1430, 1435, 1436), (1431, 1436, 1437), (1432, 1437, 1438), (1361, 1438, 1359), (1361, 1432, 1438), (1433, 1439, 1434), (1434, 1439, 1440), (1435, 1440, 1441), (1436, 1441, 1442), (1437, 1442, 1443), (1438, 1443, 1444), (1359, 1444, 1357), (1359, 1438, 1444), (1439, 1445, 1440), (1440, 1445, 1446), (1441, 1446, 1447), (1442, 1447, 1448), (1443, 1448, 1449), (1444, 1449, 1450), (1357, 1450, 1451), (1355, 1451, 1452), (1353, 1452, 1453), (1351, 1453, 1454), (1349, 1454, 1455), (1347, 1455, 1456), (1345, 1456, 1457), (1365, 1457, 1458), (1367, 1458, 1459), (1369, 1459, 1460), (1371, 1460, 1461), (1373, 1461, 1462), (1375, 1462, 1463), (1377, 1463, 1464), (1465, 1464, 1466), (1467, 1466, 1468), (1469, 1468, 1470), (1471, 1470, 1472), (1473, 1472, 1474), (1475, 1473, 1474), (1475, 1476, 1473), (1475, 1477, 1476), (1476, 1477, 1478), (1479, 1478, 1480), (1481, 1480, 1482), (1483, 1482, 1484), (1485, 1484, 1486), (1380, 1486, 1378), (1380, 1485, 1486), (1380, 1382, 1485), (1485, 1382, 1487), (1483, 1487, 1488), (1481, 1488, 1489), (1479, 1489, 1490), (1476, 1490, 1473), (1476, 1479, 1490), (1476, 1478, 1479), (1445, 1491, 1446), (1446, 1491, 1492), (1447, 1492, 1493), (1448, 1493, 1494), (1449, 1494, 1495), (1450, 1495, 1451), (1450, 1449, 1495), (1491, 1496, 1492), (1492, 1496, 1497), (1493, 1497, 1498), (1494, 1498, 1499), (1495, 1499, 1500), (1451, 1500, 1452), (1451, 1495, 1500), (1496, 1501, 1497), (1497, 1501, 1502), (1498, 1502, 1503), (1499, 1503, 1504), (1500, 1504, 1505), (1452, 1505, 1453), (1452, 1500, 1505), (1501, 1506, 1502), (1502, 1506, 1507), (1503, 1507, 1508), (1504, 1508, 1509), (1505, 1509, 1510), (1453, 1510, 1454), (1453, 1505, 1510), (1506, 1511, 1507), (1507, 1511, 1512), (1508, 1512, 1513), (1509, 1513, 1514), (1510, 1514, 1515), (1454, 1515, 1455), (1454, 1510, 1515), (1511, 1516, 1512), (1512, 1516, 1517), (1513, 1517, 1518), (1514, 1518, 1519), (1515, 1519, 1520), (1455, 1520, 1456), (1455, 1515, 1520), (1516, 1521, 1517), (1517, 1521, 1522), (1518, 1522, 1523), (1519, 1523, 1524), (1520, 1524, 1525), (1456, 1525, 1457), (1456, 1520, 1525), (1521, 1526, 1522), (1522, 1526, 1527), (1523, 1527, 1528), (1524, 1528, 1529), (1525, 1529, 1530), (1457, 1530, 1458), (1457, 1525, 1530), (1526, 1531, 1527), (1527, 1531, 1532), (1528, 1532, 1533), (1529, 1533, 1534), (1530, 1534, 1535), (1458, 1535, 1459), (1458, 1530, 1535), (1531, 1536, 1532), (1532, 1536, 1537), (1533, 1537, 1538), (1534, 1538, 1539), (1535, 1539, 1540), (1459, 1540, 1460), (1459, 1535, 1540), (1536, 1541, 1537), (1537, 1541, 1542), (1538, 1542, 1543), (1539, 1543, 1544), (1540, 1544, 1545), (1460, 1545, 1461), (1460, 1540, 1545), (1541, 1546, 1542), (1542, 1546, 1547), (1543, 1547, 1548), (1544, 1548, 1549), (1545, 1549, 1550), (1461, 1550, 1462), (1461, 1545, 1550), (1546, 1551, 1547), (1547, 1551, 1552), (1548, 1552, 1553), (1549, 1553, 1554), (1550, 1554, 1555), (1462, 1555, 1463), (1462, 1550, 1555), (1551, 1556, 1552), (1552, 1556, 1557), (1553, 1557, 1558), (1554, 1558, 1559), (1555, 1559, 1560), (1463, 1560, 1464), (1463, 1555, 1560), (1556, 1561, 1557), (1557, 1561, 1562), (1558, 1562, 1563), (1559, 1563, 1564), (1560, 1564, 1466), (1464, 1560, 1466), (1561, 1565, 1562), (1562, 1565, 1566), (1563, 1566, 1567), (1564, 1567, 1468), (1466, 1564, 1468), (1565, 1568, 1566), (1566, 1568, 1569), (1567, 1569, 1470), (1468, 1567, 1470), (1568, 1570, 1569), (1569, 1570, 1472), (1470, 1569, 1472), (1570, 1474, 1472), (1477, 1571, 1478), (1478, 1571, 1572), (1480, 1572, 1573), (1482, 1573, 1574), (1484, 1574, 1575), (1486, 1575, 1576), (1378, 1576, 1376), (1378, 1486, 1576), (1571, 1577, 1572), (1572, 1577, 1578), (1573, 1578, 1579), (1574, 1579, 1580), (1575, 1580, 1581), (1576, 1581, 1582), (1376, 1582, 1374), (1376, 1576, 1582), (1577, 1583, 1578), (1578, 1583, 1584), (1579, 1584, 1585), (1580, 1585, 1586), (1581, 1586, 1587), (1582, 1587, 1588), (1374, 1588, 1372), (1374, 1582, 1588), (1583, 1589, 1584), (1584, 1589, 1590), (1585, 1590, 1591), (1586, 1591, 1592), (1587, 1592, 1593), (1588, 1593, 1594), (1372, 1594, 1370), (1372, 1588, 1594), (1589, 1595, 1590), (1590, 1595, 1596), (1591, 1596, 1597), (1592, 1597, 1598), (1593, 1598, 1599), (1594, 1599, 1600), (1370, 1600, 1368), (1370, 1594, 1600), (1595, 1601, 1596), (1596, 1601, 1602), (1597, 1602, 1603), (1598, 1603, 1604), (1599, 1604, 1605), (1600, 1605, 1606), (1368, 1606, 1366), (1368, 1600, 1606), (1601, 1607, 1602), (1602, 1607, 1608), (1603, 1608, 1609), (1604, 1609, 1610), (1605, 1610, 1611), (1606, 1611, 1612), (1366, 1612, 1346), (1366, 1606, 1612), (1607, 1613, 1608), (1608, 1613, 1614), (1609, 1614, 1615), (1610, 1615, 1616), (1611, 1616, 1617), (1612, 1617, 1618), (1346, 1618, 1619), (1344, 1619, 1620), (1348, 1620, 1621), (1350, 1621, 1622), (1352, 1622, 1399), (1354, 1352, 1399), (1613, 1623, 1614), (1614, 1623, 1624), (1615, 1624, 1625), (1616, 1625, 1626), (1617, 1626, 1627), (1618, 1627, 1619), (1618, 1617, 1627), (1623, 1628, 1624), (1624, 1628, 1629), (1625, 1629, 1630), (1626, 1630, 1631), (1627, 1631, 1632), (1619, 1632, 1620), (1619, 1627, 1632), (1628, 1633, 1629), (1629, 1633, 1634), (1630, 1634, 1635), (1631, 1635, 1636), (1632, 1636, 1637), (1620, 1637, 1621), (1620, 1632, 1637), (1633, 1638, 1634), (1634, 1638, 1639), (1635, 1639, 1640), (1636, 1640, 1641), (1637, 1641, 1642), (1621, 1642, 1622), (1621, 1637, 1642), (1638, 1387, 1639), (1639, 1387, 1386), (1640, 1386, 1402), (1641, 1402, 1401), (1642, 1401, 1400), (1622, 1400, 1399), (1622, 1642, 1400), (1618, 1346, 1612), (1382, 1384, 1487), (1487, 1384, 1643), (1488, 1643, 1644), (1489, 1644, 1645), (1490, 1645, 1471), (1473, 1471, 1472), (1473, 1490, 1471), (1384, 1383, 1643), (1643, 1383, 1646), (1644, 1646, 1647), (1645, 1647, 1469), (1471, 1469, 1470), (1471, 1645, 1469), (1383, 1381, 1646), (1646, 1381, 1648), (1647, 1648, 1467), (1469, 1467, 1468), (1469, 1647, 1467), (1381, 1379, 1648), (1648, 1379, 1465), (1467, 1465, 1466), (1467, 1648, 1465), (1379, 1377, 1465), (1465, 1377, 1464), (1377, 1375, 1463), (1375, 1373, 1462), (1373, 1371, 1461), (1371, 1369, 1460), (1369, 1367, 1459), (1367, 1365, 1458), (1365, 1345, 1457), (1345, 1347, 1456), (1347, 1349, 1455), (1349, 1351, 1454), (1351, 1353, 1453), (1353, 1355, 1452), (1355, 1357, 1451), (1450, 1357, 1444), (1352, 1350, 1622), (1350, 1348, 1621), (1348, 1344, 1620), (1344, 1346, 1619), (1542, 1538, 1537), (1543, 1542, 1547), (1538, 1534, 1533), (1539, 1538, 1543), (1534, 1530, 1529), (1535, 1534, 1539), (1386, 1640, 1639), (1640, 1636, 1635), (1641, 1640, 1402), (1636, 1632, 1631), (1637, 1636, 1641), (1626, 1631, 1627), (1630, 1635, 1631), (1634, 1639, 1635), (1642, 1641, 1401), (1392, 1390, 1404), (1393, 1401, 1391), (1392, 1393, 1391), (1405, 1404, 1410), (1394, 1392, 1405), (1395, 1400, 1393), (1394, 1395, 1393), (1411, 1410, 1416), (1406, 1405, 1411), (1396, 1394, 1406), (1397, 1399, 1395), (1396, 1397, 1395), (1417, 1416, 1422), (1412, 1411, 1417), (1407, 1406, 1412), (1398, 1396, 1407), (1423, 1422, 1428), (1418, 1417, 1423), (1413, 1412, 1418), (1408, 1407, 1413), (1429, 1428, 1434), (1424, 1423, 1429), (1419, 1418, 1424), (1414, 1413, 1419), (1435, 1434, 1440), (1430, 1429, 1435), (1425, 1424, 1430), (1420, 1419, 1425), (1441, 1440, 1446), (1436, 1435, 1441), (1431, 1430, 1436), (1426, 1425, 1431), (1447, 1446, 1492), (1442, 1441, 1447), (1437, 1436, 1442), (1432, 1431, 1437), (1493, 1492, 1497), (1448, 1447, 1493), (1443, 1442, 1448), (1438, 1437, 1443), (1498, 1497, 1502), (1494, 1493, 1498), (1449, 1448, 1494), (1444, 1443, 1449), (1503, 1502, 1507), (1499, 1498, 1503), (1495, 1494, 1499), (1508, 1507, 1512), (1504, 1503, 1508), (1500, 1499, 1504), (1513, 1512, 1517), (1509, 1508, 1513), (1505, 1504, 1509), (1518, 1517, 1522), (1514, 1513, 1518), (1510, 1509, 1514), (1523, 1522, 1527), (1519, 1518, 1523), (1515, 1514, 1519), (1528, 1527, 1532), (1524, 1523, 1528), (1520, 1519, 1524), (1533, 1532, 1537), (1529, 1528, 1533), (1525, 1524, 1529), (1548, 1547, 1552), (1544, 1543, 1548), (1540, 1539, 1544), (1553, 1552, 1557), (1549, 1548, 1553), (1545, 1544, 1549), (1558, 1557, 1562), (1554, 1553, 1558), (1550, 1549, 1554), (1563, 1562, 1566), (1559, 1558, 1563), (1555, 1554, 1559), (1567, 1566, 1569), (1564, 1563, 1567), (1560, 1559, 1564), (1489, 1645, 1490), (1644, 1647, 1645), (1646, 1648, 1647), (1480, 1478, 1572), (1481, 1489, 1479), (1480, 1481, 1479), (1488, 1644, 1489), (1643, 1646, 1644), (1573, 1572, 1578), (1482, 1480, 1573), (1483, 1488, 1481), (1482, 1483, 1481), (1487, 1643, 1488), (1579, 1578, 1584), (1574, 1573, 1579), (1484, 1482, 1574), (1485, 1487, 1483), (1484, 1485, 1483), (1585, 1584, 1590), (1580, 1579, 1585), (1575, 1574, 1580), (1486, 1484, 1575), (1591, 1590, 1596), (1586, 1585, 1591), (1581, 1580, 1586), (1576, 1575, 1581), (1597, 1596, 1602), (1592, 1591, 1597), (1587, 1586, 1592), (1582, 1581, 1587), (1603, 1602, 1608), (1598, 1597, 1603), (1593, 1592, 1598), (1588, 1587, 1593), (1609, 1608, 1614), (1604, 1603, 1609), (1599, 1598, 1604), (1594, 1593, 1599), (1615, 1614, 1624), (1610, 1609, 1615), (1605, 1604, 1610), (1600, 1599, 1605), (1625, 1624, 1629), (1616, 1615, 1625), (1611, 1610, 1616), (1606, 1605, 1611), (1630, 1629, 1634), (1626, 1625, 1630), (1617, 1616, 1626), (1612, 1611, 1617), (1305, 1385, 1300), (1305, 1389, 1385), (1305, 1306, 1389), (1389, 1306, 1403), (1403, 1306, 1307), (1409, 1307, 1308), (1415, 1308, 1309), (1421, 1309, 1310), (1427, 1310, 1311), (1433, 1311, 1312), (1439, 1312, 1313), (1445, 1313, 1314), (1491, 1314, 1315), (1496, 1315, 1316), (1501, 1316, 1317), (1506, 1317, 1318), (1511, 1318, 1319), (1516, 1319, 1320), (1521, 1320, 1321), (1526, 1321, 1322), (1531, 1322, 1323), (1536, 1323, 1324), (1541, 1324, 1325), (1546, 1325, 1326), (1551, 1326, 1327), (1556, 1327, 1328), (1561, 1328, 1329), (1565, 1329, 1330), (1568, 1330, 1331), (1570, 1331, 1332), (1474, 1332, 1333), (1475, 1333, 1334), (1477, 1334, 1335), (1571, 1335, 1336), (1577, 1336, 1337), (1583, 1337, 1338), (1589, 1338, 1339), (1595, 1339, 1340), (1601, 1340, 1341), (1607, 1341, 1342), (1613, 1342, 1343), (1623, 1343, 1304), (1628, 1304, 1303), (1633, 1303, 1302), (1638, 1302, 1301), (1387, 1301, 1300), (1385, 1387, 1300), (1403, 1307, 1409), (1409, 1308, 1415), (1415, 1309, 1421), (1421, 1310, 1427), (1427, 1311, 1433), (1433, 1312, 1439), (1439, 1313, 1445), (1445, 1314, 1491), (1491, 1315, 1496), (1496, 1316, 1501), (1501, 1317, 1506), (1506, 1318, 1511), (1511, 1319, 1516), (1516, 1320, 1521), (1521, 1321, 1526), (1526, 1322, 1531), (1531, 1323, 1536), (1536, 1324, 1541), (1541, 1325, 1546), (1546, 1326, 1551), (1551, 1327, 1556), (1556, 1328, 1561), (1561, 1329, 1565), (1565, 1330, 1568), (1568, 1331, 1570), (1570, 1332, 1474), (1474, 1333, 1475), (1475, 1334, 1477), (1477, 1335, 1571), (1571, 1336, 1577), (1577, 1337, 1583), (1583, 1338, 1589), (1589, 1339, 1595), (1595, 1340, 1601), (1601, 1341, 1607), (1607, 1342, 1613), (1613, 1343, 1623), (1623, 1304, 1628), (1628, 1303, 1633), (1633, 1302, 1638), (1638, 1301, 1387)])
me_18650_battery_002.use_remesh_preserve_volume = False
me_18650_battery_002.use_remesh_preserve_attributes = False
me_18650_battery_002.use_mirror_vertex_groups = False
me_18650_battery_002.update()

# ---- objects
ob_18650_battery_000 = bpy.data.objects.new('18650 Battery.000', me_18650_battery_002)
ob_lamp = bpy.data.objects.new('Lamp', light_lamp)

# ---- transforms, parenting, visibility, modifiers, constraints
ob_18650_battery_000.location = (-2.887, 1.527, 6.515)
ob_18650_battery_000.lineart.crease_threshold = 0.0
ob_lamp.location = (4.076, 1.005, 5.904)
ob_lamp.rotation_euler = (0.6503, 0.05522, 1.866)
ob_lamp.lock_rotations_4d = False
ob_lamp.empty_display_type = 'ARROWS'
ob_lamp.color = (0.0, 0.0, 0.0, 0.0)
ob_lamp.lineart.crease_threshold = 0.0

# ---- collection membership
col_collection_1.objects.link(ob_18650_battery_000)
col_collection_1.objects.link(ob_lamp)

# ---- scene / render settings (as saved in the file)
scene.frame_start = 1; scene.frame_end = 250; scene.frame_set(51)
scene.render.engine = 'BLENDER_EEVEE_NEXT'
scene.render.resolution_percentage = 50
scene.render.dither_intensity = 0.0
scene.cycles.use_denoising = False
scene.cycles.samples = 128
scene.cycles.sampling_pattern = 'TABULATED_SOBOL'
scene.cycles.light_sampling_threshold = 0.0
scene.cycles.use_adaptive_sampling = False
scene.cycles.use_light_tree = False
scene.cycles.blur_glossy = 0.0
scene.cycles.sample_clamp_indirect = 0.0
scene.view_settings.view_transform = 'Standard'
bpy.context.view_layer.update()

# ---- added for rendering (the .blend has no active camera): camera
cam_auto = bpy.data.cameras.new('AutoCamera')
cam_auto.lens = 50.0
cam_auto.sensor_width = 36.0
cam_auto.clip_end = 1000.0
ob_auto_camera = bpy.data.objects.new('AutoCamera', cam_auto)
scene.collection.objects.link(ob_auto_camera)
ob_auto_camera.location = (3.59376, -6.25024, 8.44246)
ob_auto_camera.rotation_euler = (1.09748, -7.21219e-08, 0.694738)
scene.camera = ob_auto_camera
bpy.context.view_layer.update()
